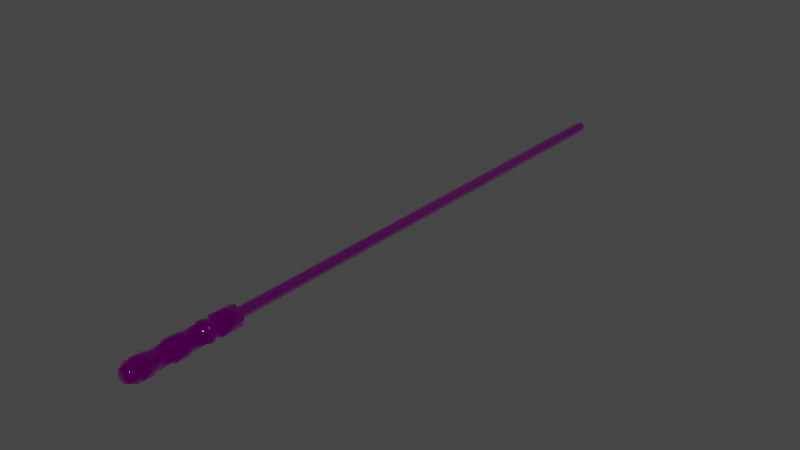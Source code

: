 # Source: RedLightsaber_pieces.blend  (saved by Blender 3.6.11; exported with 4.5.12 LTS)
import bpy
from mathutils import Matrix  # noqa: F401  (used for matrix-valued properties, if any)

bpy.ops.wm.read_factory_settings(use_empty=True)
scene = bpy.context.scene
scene.name = 'Scene'

# ---- collections
col_collection = bpy.data.collections.new('Collection'); scene.collection.children.link(col_collection)

# ---- images (referenced by path relative to the original .blend; pixels are not part of the script)
import os
ASSET_DIR = os.environ.get("B2B_ASSET_DIR", "")  # directory of the original .blend (textures are referenced by path, not embedded)
HERE = os.path.dirname(os.path.abspath(__file__))  # packed textures are extracted next to this script under _unpacked/

def load_image(name, relpath, width, height, colorspace="sRGB"):
    """Load a texture the original file referenced (path relative to the .blend, or extracted next to this script)."""
    p = next((c for c in (os.path.join(HERE, relpath), os.path.join(ASSET_DIR, relpath)) if relpath and os.path.exists(c)), "")
    if p:
        img = bpy.data.images.load(p, check_existing=True)
        img.name = name
    else:  # same state as the original file: an image datablock whose file is absent (Cycles renders it pink)
        img = bpy.data.images.new(name, width, height)
        img.source = "FILE"
        img.filepath = "//" + (relpath or name)
    img.colorspace_settings.name = colorspace
    return img
img_bm_png = load_image('BM.png', 'BM.png', 1024, 1024, 'sRGB')
img_pm_png = load_image('PM.png', 'PM.png', 1024, 1024, 'Non-Color')
img_nm_png = load_image('NM.png', 'NM.png', 1024, 1024, 'Non-Color')

# ---- materials (node trees are filled in below, after node groups)
mat_combo = bpy.data.materials.new('Combo')

# ---- material node trees
mat_combo.use_nodes = True; mat_combo.node_tree.nodes.clear()
_N = mat_combo.node_tree.nodes; _L = mat_combo.node_tree.links
n0 = _N.new('ShaderNodeBsdfPrincipled'); n0.name = 'Principled BSDF'; n0.location = (421, 330)
n0.distribution = 'GGX'
n0.subsurface_method = 'RANDOM_WALK_SKIN'
n0.inputs[3].default_value = 1.45
n0.inputs[27].default_value = (0.0, 0.0, 0.0, 1.0)
n0.inputs[28].default_value = 1.0
n1 = _N.new('ShaderNodeTexImage'); n1.name = 'Image Texture'; n1.location = (-614, 310)
n1.image = img_bm_png
n2 = _N.new('ShaderNodeOutputMaterial'); n2.name = 'Material Output'; n2.location = (954, -333)
n3 = _N.new('ShaderNodeDisplacement'); n3.name = 'Displacement'; n3.location = (690, -379)
n3.inputs[1].default_value = 1.49
n3.inputs[2].default_value = 0.002
n4 = _N.new('ShaderNodeCombineColor'); n4.name = 'Combine Color'; n4.location = (485, -414)
n5 = _N.new('ShaderNodeTexImage'); n5.name = 'Image Texture.002'; n5.location = (-613, 26)
n5.image = img_pm_png
n6 = _N.new('ShaderNodeSeparateColor'); n6.name = 'Separate Color'; n6.location = (-324, 127)
n7 = _N.new('ShaderNodeSeparateColor'); n7.name = 'Separate Color.001'; n7.location = (258, -369)
n8 = _N.new('ShaderNodeAmbientOcclusion'); n8.name = 'Ambient Occlusion'; n8.location = (-101, 19)
n9 = _N.new('ShaderNodeTexImage'); n9.name = 'Image Texture.001'; n9.location = (-66, -415)
n9.image = img_nm_png
_L.new(n0.outputs[0], n2.inputs[0])
_L.new(n3.outputs[0], n2.inputs[2])
_L.new(n5.outputs[0], n6.inputs[0])
_L.new(n6.outputs[0], n0.inputs[1])
_L.new(n6.outputs[1], n0.inputs[2])
_L.new(n6.outputs[2], n8.inputs[0])
_L.new(n1.outputs[0], n0.inputs[0])
_L.new(n9.outputs[0], n7.inputs[0])
_L.new(n7.outputs[1], n4.inputs[1])
_L.new(n7.outputs[2], n4.inputs[2])
_L.new(n9.outputs[1], n4.inputs[0])
_L.new(n4.outputs[0], n3.inputs[0])
n2.is_active_output = True

# ---- world
world_world = bpy.data.worlds.new('World'); scene.world = world_world
world_world.use_nodes = True; world_world.node_tree.nodes.clear()
_N = world_world.node_tree.nodes; _L = world_world.node_tree.links
n0 = _N.new('ShaderNodeOutputWorld'); n0.name = 'World Output'; n0.location = (300, 300)
n1 = _N.new('ShaderNodeBackground'); n1.name = 'Background'; n1.location = (10, 300)
n1.inputs[0].default_value = (0.05088, 0.05088, 0.05088, 1.0)
_L.new(n1.outputs[0], n0.inputs[0])
n0.is_active_output = True
world_world.color = (0.05088, 0.05088, 0.05088)
world_world.use_sun_shadow = False
world_world.sun_shadow_jitter_overblur = 0.0

# ---- meshes
me_wpn_hum_dagger_a_0_mesh_001 = bpy.data.meshes.new('WPN_HUM_Dagger_A_0_Mesh.001')
me_wpn_hum_dagger_a_0_mesh_001.from_pydata([(0.01414, 0.03247, 0.144), (0.0, 0.03832, 0.144), (0.02, 0.01832, 0.144), (0.01414, 0.004182, 0.144), (0.0, -0.001676, 0.144), (-0.01414, 0.004182, 0.144), (-0.02, 0.01832, 0.144), (-0.01414, 0.03247, 0.144), (0.008798, 0.02712, 0.1591), (-4.399e-11, 0.03077, 0.1591), (0.01244, 0.01832, 0.1591), (0.008798, 0.009526, 0.1591), (-4.399e-11, 0.005882, 0.1591), (-0.008798, 0.009526, 0.1591), (-0.01244, 0.01832, 0.1591), (-0.008798, 0.02712, 0.1591), (0.01168, 0.03, 0.1403), (-1.013e-11, 0.03484, 0.1403), (0.01652, 0.01832, 0.1403), (0.01168, 0.006643, 0.1403), (-1.013e-11, 0.001805, 0.1403), (-0.01168, 0.006643, 0.1403), (-0.01652, 0.01832, 0.1403), (-0.01168, 0.03, 0.1403), (0.01168, 0.03, 0.1428), (-1.013e-11, 0.03484, 0.1428), (0.01652, 0.01832, 0.1428), (0.01168, 0.006643, 0.1428), (-1.013e-11, 0.001805, 0.1428), (-0.01168, 0.006643, 0.1428), (-0.01652, 0.01832, 0.1428), (-0.01168, 0.03, 0.1428), (0.01226, 0.03058, 0.04732), (0.01226, 0.03058, 0.01301), (0.01733, 0.01832, 0.04732), (0.01733, 0.01832, 0.01301), (0.01226, 0.006068, 0.04732), (0.01226, 0.006068, 0.01301), (-1.553e-11, 0.0009915, 0.04732), (-1.553e-11, 0.0009915, 0.01301), (-0.01226, 0.006068, 0.04732), (-0.01226, 0.006068, 0.01301), (-0.01733, 0.01832, 0.04732), (-0.01733, 0.01832, 0.01301), (-0.01226, 0.03058, 0.04732), (-0.01226, 0.03058, 0.01301), (-1.553e-11, 0.03566, 0.01301), (-1.553e-11, 0.03566, 0.04732), (-8.638e-12, 0.03536, 0.08163), (-8.638e-12, 0.03536, 0.1159), (-0.01204, 0.03037, 0.1159), (-0.01703, 0.01832, 0.1159), (-0.01204, 0.00628, 0.1159), (-8.638e-12, 0.001292, 0.1159), (0.01204, 0.00628, 0.1159), (0.01703, 0.01832, 0.1159), (0.01204, 0.03037, 0.1159), (0.01204, 0.03037, 0.08163), (0.01703, 0.01832, 0.08163), (0.01204, 0.00628, 0.08163), (-8.638e-12, 0.001292, 0.08163), (-0.01204, 0.00628, 0.08163), (-0.01703, 0.01832, 0.08163), (-0.01204, 0.03037, 0.08163), (-0.01203, 0.007493, 0.1403), (-4.399e-11, 0.01832, 0.1591), (0.0, 0.03832, -0.01032), (0.01414, 0.03247, -0.01032), (0.02, 0.01832, -0.01032), (0.01414, 0.004182, -0.01032), (0.0, -0.001676, -0.01032), (-0.01414, 0.004182, -0.01032), (-0.02, 0.01832, -0.01032), (-0.01414, 0.03247, -0.01032), (0.0, 0.03832, -0.05172), (0.01414, 0.03247, -0.05172), (0.02, 0.01832, -0.05172), (0.01414, 0.004182, -0.05172), (0.0, -0.001676, -0.05172), (-0.01414, 0.004182, -0.05172), (-0.02, 0.01832, -0.05172), (-0.01414, 0.03247, -0.05172), (-2.027e-11, 0.03136, -0.005974), (0.01303, 0.01832, -0.005974), (-0.009216, 0.009107, -0.005974), (-0.009216, 0.02754, -0.005974), (-3.049e-12, 0.01832, -0.03946), (0.01191, 0.03024, -0.03946), (0.01685, 0.01832, -0.03946), (0.01191, 0.006409, -0.03946), (1.834e-11, 0.001474, -0.03946), (-0.01191, 0.006409, -0.03946), (-0.01685, 0.01832, -0.03946), (1.834e-11, 0.03517, -0.03946), (-0.01191, 0.03024, -0.03946), (-0.01191, 0.03024, -0.05172), (-0.01685, 0.01832, -0.05172), (-0.01191, 0.006409, -0.05172), (1.834e-11, 0.001474, -0.05172), (0.01191, 0.006409, -0.05172), (0.01685, 0.01832, -0.05172), (0.01191, 0.03024, -0.05172), (1.834e-11, 0.03517, -0.05172), (-2.027e-11, 0.03136, 0.000266), (0.009216, 0.02754, 0.000266), (0.01303, 0.01832, 0.000266), (0.009216, 0.009107, 0.000266), (-2.027e-11, 0.00529, 0.000266), (-0.009216, 0.009107, 0.000266), (-0.01303, 0.01832, 0.000266), (-0.009216, 0.02754, 0.000266), (0.009216, 0.02754, -0.005974), (0.009216, 0.009107, -0.005974), (-2.027e-11, 0.00529, -0.005974), (-0.01303, 0.01832, -0.005974)], [], [(3, 2, 11), (3, 4, 27), (2, 3, 26), (0, 2, 24), (8, 9, 65), (0, 1, 8), (1, 7, 9), (6, 5, 14), (4, 3, 12), (2, 0, 10), (7, 6, 15), (5, 4, 13), (21, 20, 29), (17, 23, 25), (16, 17, 24), (19, 18, 27), (22, 64, 30), (20, 19, 28), (23, 22, 31), (18, 16, 26), (4, 5, 28), (5, 6, 29), (6, 7, 30), (7, 1, 31), (1, 0, 25), (46, 47, 32), (33, 34, 35), (35, 36, 37), (37, 38, 39), (39, 40, 41), (41, 42, 43), (43, 44, 45), (45, 47, 46), (63, 49, 48), (62, 50, 63), (61, 51, 62), (60, 53, 52), (59, 53, 60), (58, 54, 59), (57, 56, 55), (48, 56, 57), (44, 43, 42), (38, 37, 36), (32, 33, 46), (47, 45, 44), (40, 39, 38), (34, 33, 32), (42, 41, 40), (36, 35, 34), (49, 63, 50), (56, 48, 49), (53, 59, 54), (50, 62, 51), (54, 58, 55), (51, 61, 52), (55, 58, 57), (52, 61, 60), (9, 7, 15), (15, 6, 14), (29, 20, 28), (24, 17, 25), (30, 64, 21, 29), (31, 22, 30), (28, 5, 29), (30, 7, 31), (25, 0, 24), (24, 2, 26), (8, 1, 9), (14, 5, 13), (10, 0, 8), (25, 23, 31), (28, 19, 27), (29, 6, 30), (31, 1, 25), (11, 2, 10), (26, 16, 24), (26, 3, 27), (13, 4, 12), (27, 4, 28), (12, 3, 11), (27, 18, 26), (65, 9, 15), (15, 14, 65), (14, 13, 65), (13, 12, 65), (12, 11, 65), (11, 10, 65), (10, 8, 65), (73, 72, 85), (67, 68, 75), (72, 71, 114), (71, 70, 84), (70, 69, 113), (80, 81, 96), (72, 73, 80), (70, 71, 78), (68, 69, 76), (66, 67, 74), (73, 66, 81), (71, 72, 79), (69, 70, 77), (66, 73, 82), (67, 66, 111), (68, 67, 83), (69, 68, 112), (93, 87, 86), (88, 89, 86), (90, 91, 86), (92, 94, 86), (87, 88, 86), (89, 90, 86), (91, 92, 86), (95, 102, 94), (97, 96, 91), (99, 98, 89), (101, 100, 87), (96, 95, 92), (98, 97, 90), (100, 99, 88), (94, 93, 86), (75, 76, 101), (77, 78, 99), (79, 80, 97), (81, 74, 95), (74, 75, 102), (76, 77, 100), (78, 79, 98), (102, 101, 93), (106, 107, 112), (109, 110, 114), (104, 105, 111), (107, 108, 113), (110, 103, 85), (103, 104, 82), (105, 106, 83), (108, 109, 84), (91, 96, 92), (87, 100, 88), (90, 97, 91), (99, 78, 98), (95, 74, 102), (96, 81, 95), (93, 101, 87), (100, 77, 99), (94, 102, 93), (89, 98, 90), (92, 95, 94), (88, 99, 89), (101, 76, 100), (97, 80, 96), (102, 75, 101), (98, 79, 97), (75, 68, 76), (76, 69, 77), (77, 70, 78), (74, 67, 75), (80, 73, 81), (81, 66, 74), (78, 71, 79), (79, 72, 80), (82, 73, 85), (111, 66, 82), (114, 71, 84), (83, 67, 111), (84, 70, 113), (85, 72, 114), (112, 68, 83), (113, 69, 112), (114, 110, 85), (113, 108, 84), (82, 104, 111), (84, 109, 114), (112, 107, 113), (111, 105, 83), (85, 103, 82), (83, 106, 112)])
me_wpn_hum_dagger_a_0_mesh_001.polygons.foreach_set('use_smooth', [True] * 176)
_k = {(0, 1): 1.0, (0, 2): 1.0, (2, 3): 1.0, (3, 4): 1.0, (4, 5): 1.0, (5, 6): 1.0, (6, 7): 1.0, (1, 7): 1.0, (16, 17): 1.0, (16, 18): 1.0, (18, 19): 1.0, (19, 20): 1.0, (20, 21): 1.0, (22, 23): 1.0, (17, 23): 1.0, (24, 25): 1.0, (24, 26): 1.0, (26, 27): 1.0, (27, 28): 1.0, (28, 29): 1.0, (29, 30): 1.0, (30, 31): 1.0, (25, 31): 1.0, (45, 46): 1.0, (43, 45): 1.0, (41, 43): 1.0, (39, 41): 1.0, (37, 39): 1.0, (35, 37): 1.0, (33, 35): 1.0, (33, 46): 1.0, (32, 47): 1.0, (32, 34): 1.0, (34, 36): 1.0, (36, 38): 1.0, (38, 40): 1.0, (40, 42): 1.0, (42, 44): 1.0, (44, 47): 1.0, (49, 50): 1.0, (50, 51): 1.0, (51, 52): 1.0, (52, 53): 1.0, (53, 54): 1.0, (54, 55): 1.0, (55, 56): 1.0, (49, 56): 1.0, (48, 57): 1.0, (57, 58): 1.0, (58, 59): 1.0, (59, 60): 1.0, (60, 61): 1.0, (61, 62): 1.0, (62, 63): 1.0, (48, 63): 1.0, (22, 64): 1.0, (66, 67): 1.0, (67, 68): 1.0, (68, 69): 1.0, (69, 70): 1.0, (70, 71): 1.0, (71, 72): 1.0, (72, 73): 1.0, (66, 73): 1.0, (74, 75): 1.0, (75, 76): 1.0, (76, 77): 1.0, (77, 78): 1.0, (78, 79): 1.0, (79, 80): 1.0, (80, 81): 1.0, (74, 81): 1.0, (82, 85): 1.0, (87, 93): 1.0, (87, 88): 1.0, (88, 89): 1.0, (89, 90): 1.0, (90, 91): 1.0, (91, 92): 1.0, (92, 94): 1.0, (93, 94): 1.0, (95, 102): 1.0, (95, 96): 1.0, (96, 97): 1.0, (97, 98): 1.0, (98, 99): 1.0, (99, 100): 1.0, (100, 101): 1.0, (101, 102): 1.0, (103, 104): 1.0, (104, 105): 1.0, (105, 106): 1.0, (106, 107): 1.0, (107, 108): 1.0, (108, 109): 1.0, (109, 110): 1.0, (103, 110): 1.0, (112, 113): 1.0, (82, 111): 1.0, (83, 111): 1.0, (83, 112): 1.0, (84, 113): 1.0, (84, 114): 1.0, (85, 114): 1.0}
me_wpn_hum_dagger_a_0_mesh_001.attributes.new('crease_edge', 'FLOAT', 'EDGE').data.foreach_set('value', [_k.get((min(e.vertices), max(e.vertices)), 0.0) for e in me_wpn_hum_dagger_a_0_mesh_001.edges])
_uv = me_wpn_hum_dagger_a_0_mesh_001.uv_layers.new(name='WPN_HUM_Dagger_A_0_Mesh-uvs0')
_uv.uv.foreach_set('vector', [0.3247, 0.9009, 0.3248, 0.8521, 0.3928, 0.9139, 0.4974, 0.506, 0.4974, 0.437, 0.5119, 0.5, 0.5462, 0.5548, 0.4974, 0.506, 0.5522, 0.5403, 0.6152, 0.5548, 0.5462, 0.5548, 0.6092, 0.5403, 0.766, 0.8944, 0.766, 0.9373, 0.7142, 0.9159, 0.8663, 0.8759, 0.8664, 0.8271, 0.9344, 0.8889, 0.8663, 0.8271, 0.8663, 0.7581, 0.9344, 0.8141, 0.8663, 0.5178, 0.8663, 0.4488, 0.9344, 0.5048, 0.3247, 0.9699, 0.3247, 0.9009, 0.3928, 0.9569, 0.8663, 0.9448, 0.8663, 0.8759, 0.9344, 0.9318, 0.8663, 0.7581, 0.8664, 0.7094, 0.9344, 0.7712, 0.8663, 0.4488, 0.8664, 0.4001, 0.9344, 0.4619, 0.3309, 0.7616, 0.3311, 0.7213, 0.3423, 0.7616, 0.6412, 0.8185, 0.6412, 0.7616, 0.6526, 0.8185, 0.2174, 0.835, 0.2176, 0.7947, 0.2288, 0.835, 0.2174, 0.7377, 0.2176, 0.6974, 0.2288, 0.7377, 0.3309, 0.8185, 0.3309, 0.7657, 0.3423, 0.8185, 0.2174, 0.7947, 0.2174, 0.7377, 0.2288, 0.7947, 0.6412, 0.7616, 0.6414, 0.7213, 0.6526, 0.7616, 0.2174, 0.8919, 0.2174, 0.835, 0.2288, 0.8919, 0.4974, 0.437, 0.5462, 0.3883, 0.5119, 0.443, 0.5462, 0.3883, 0.6152, 0.3883, 0.5522, 0.4027, 0.6152, 0.3883, 0.664, 0.437, 0.6092, 0.4027, 0.664, 0.437, 0.664, 0.506, 0.6495, 0.443, 0.664, 0.506, 0.6152, 0.5548, 0.6495, 0.5, 0.664, 0.5546, 0.664, 0.4001, 0.7062, 0.4002, 0.7062, 0.5548, 0.766, 0.4002, 0.766, 0.5548, 0.2289, 0.852, 0.2712, 0.6976, 0.2712, 0.8521, 0.2712, 0.8521, 0.3309, 0.6976, 0.3309, 0.8521, 0.7329, 0.3562, 0.7752, 0.2017, 0.7752, 0.3563, 0.7752, 0.3563, 0.835, 0.2017, 0.835, 0.3563, 0.664, 0.8639, 0.7062, 0.7095, 0.7062, 0.8641, 0.7062, 0.8641, 0.766, 0.7095, 0.766, 0.8641, 0.539, 0.876, 0.5977, 0.7214, 0.5977, 0.876, 0.4974, 0.8759, 0.539, 0.7214, 0.539, 0.876, 0.4387, 0.876, 0.4974, 0.7214, 0.4974, 0.876, 0.3972, 0.8759, 0.3972, 0.7213, 0.4387, 0.7214, 0.8075, 0.8641, 0.8663, 0.7095, 0.8663, 0.8641, 0.766, 0.8639, 0.8075, 0.7095, 0.8075, 0.8641, 0.8075, 0.5548, 0.8075, 0.4002, 0.8663, 0.4002, 0.766, 0.5546, 0.8075, 0.4002, 0.8075, 0.5548, 0.7062, 0.7095, 0.664, 0.8639, 0.664, 0.7094, 0.3309, 0.6976, 0.2712, 0.8521, 0.2712, 0.6976, 0.7062, 0.4002, 0.7062, 0.5548, 0.664, 0.5546, 0.766, 0.7095, 0.7062, 0.8641, 0.7062, 0.7095, 0.7752, 0.2017, 0.7329, 0.3562, 0.7329, 0.2016, 0.766, 0.4002, 0.7062, 0.5548, 0.7062, 0.4002, 0.835, 0.2017, 0.7752, 0.3563, 0.7752, 0.2017, 0.2712, 0.6976, 0.2289, 0.852, 0.2289, 0.6974, 0.5977, 0.7214, 0.539, 0.876, 0.539, 0.7214, 0.8075, 0.4002, 0.766, 0.5546, 0.766, 0.4001, 0.8663, 0.7095, 0.8075, 0.8641, 0.8075, 0.7095, 0.539, 0.7214, 0.4974, 0.8759, 0.4974, 0.7213, 0.8075, 0.7095, 0.766, 0.8639, 0.766, 0.7094, 0.4974, 0.7214, 0.4387, 0.876, 0.4387, 0.7214, 0.8663, 0.4002, 0.8663, 0.5548, 0.8075, 0.5548, 0.4387, 0.7214, 0.4387, 0.876, 0.3972, 0.8759, 0.9344, 0.8141, 0.8663, 0.7581, 0.9344, 0.7712, 0.9344, 0.7712, 0.8664, 0.7094, 0.9345, 0.7408, 0.3423, 0.7616, 0.3311, 0.7213, 0.3424, 0.7213, 0.2288, 0.835, 0.2176, 0.7947, 0.2289, 0.7947, 0.3423, 0.8185, 0.3309, 0.7657, 0.3309, 0.7616, 0.3423, 0.7616, 0.6526, 0.7616, 0.6414, 0.7213, 0.6527, 0.7213, 0.5119, 0.443, 0.5462, 0.3883, 0.5522, 0.4027, 0.6092, 0.4027, 0.664, 0.437, 0.6495, 0.443, 0.6495, 0.5, 0.6152, 0.5548, 0.6092, 0.5403, 0.6092, 0.5403, 0.5462, 0.5548, 0.5522, 0.5403, 0.9344, 0.8889, 0.8664, 0.8271, 0.9345, 0.8586, 0.9344, 0.5048, 0.8663, 0.4488, 0.9344, 0.4619, 0.9344, 0.9318, 0.8663, 0.8759, 0.9344, 0.8889, 0.6526, 0.8185, 0.6412, 0.7616, 0.6526, 0.7616, 0.2288, 0.7947, 0.2174, 0.7377, 0.2288, 0.7377, 0.5522, 0.4027, 0.6152, 0.3883, 0.6092, 0.4027, 0.6495, 0.443, 0.664, 0.506, 0.6495, 0.5, 0.3928, 0.9139, 0.3248, 0.8521, 0.3929, 0.8836, 0.2288, 0.8919, 0.2174, 0.835, 0.2288, 0.835, 0.5522, 0.5403, 0.4974, 0.506, 0.5119, 0.5, 0.9344, 0.4619, 0.8664, 0.4001, 0.9345, 0.4315, 0.5119, 0.5, 0.4974, 0.437, 0.5119, 0.443, 0.3928, 0.9569, 0.3247, 0.9009, 0.3928, 0.9139, 0.2288, 0.7377, 0.2176, 0.6974, 0.2289, 0.6974, 0.7142, 0.9159, 0.766, 0.9373, 0.7357, 0.9677, 0.7357, 0.9677, 0.6927, 0.9677, 0.7142, 0.9159, 0.6927, 0.9677, 0.6624, 0.9373, 0.7142, 0.9159, 0.6624, 0.9373, 0.6624, 0.8944, 0.7142, 0.9159, 0.6624, 0.8944, 0.6927, 0.8641, 0.7142, 0.9159, 0.6927, 0.8641, 0.7357, 0.8641, 0.7142, 0.9159, 0.7357, 0.8641, 0.766, 0.8944, 0.7142, 0.9159, 0.5664, 0.3681, 0.4974, 0.3681, 0.5544, 0.3391, 0.3797, 0.01505, 0.4487, 0.01505, 0.3797, 0.2016, 0.4974, 0.3681, 0.4487, 0.3193, 0.5095, 0.3391, 0.4487, 0.3193, 0.4487, 0.2503, 0.4777, 0.3073, 0.4487, 0.2503, 0.4974, 0.2016, 0.4777, 0.2624, 0.5664, 0.03507, 0.6152, 0.08384, 0.561, 0.04818, 0.3309, 0.2016, 0.3797, 0.2017, 0.3309, 0.3881, 0.2132, 0.2016, 0.262, 0.2017, 0.2132, 0.3881, 0.2132, 0.0149, 0.262, 0.01505, 0.2132, 0.2014, 0.3309, 0.0149, 0.3797, 0.01505, 0.3309, 0.2014, 0.3797, 0.2017, 0.4487, 0.2017, 0.3797, 0.3883, 0.262, 0.2017, 0.3309, 0.2017, 0.262, 0.3883, 0.262, 0.01505, 0.3309, 0.01505, 0.262, 0.2016, 0.6152, 0.3193, 0.5664, 0.3681, 0.5862, 0.3073, 0.6152, 0.2503, 0.6152, 0.3193, 0.5862, 0.2624, 0.5664, 0.2016, 0.6152, 0.2503, 0.5544, 0.2306, 0.4974, 0.2016, 0.5664, 0.2016, 0.5095, 0.2306, 0.8809, 0.1754, 0.8228, 0.1754, 0.8518, 0.1052, 0.7817, 0.1343, 0.7817, 0.07616, 0.8518, 0.1052, 0.8228, 0.03507, 0.8809, 0.03507, 0.8518, 0.1052, 0.922, 0.07616, 0.922, 0.1343, 0.8518, 0.1052, 0.8228, 0.1754, 0.7817, 0.1343, 0.8518, 0.1052, 0.7817, 0.07616, 0.8228, 0.03507, 0.8518, 0.1052, 0.8809, 0.03507, 0.922, 0.07616, 0.8518, 0.1052, 0.3973, 0.9341, 0.3973, 0.876, 0.4526, 0.9341, 0.4976, 0.9341, 0.4976, 0.876, 0.5528, 0.9341, 0.9221, 0.09318, 0.9221, 0.03507, 0.9774, 0.09318, 0.9211, 0.6129, 0.9211, 0.5548, 0.9764, 0.6129, 0.3972, 0.9752, 0.3973, 0.9341, 0.4524, 0.9752, 0.4974, 0.9752, 0.4976, 0.9341, 0.5527, 0.9752, 0.922, 0.1343, 0.9221, 0.09318, 0.9772, 0.1343, 0.922, 0.1343, 0.8809, 0.1754, 0.8518, 0.1052, 0.5664, 0.2016, 0.4974, 0.2016, 0.561, 0.1885, 0.4487, 0.1528, 0.4487, 0.08384, 0.4618, 0.1474, 0.4974, 0.03507, 0.5664, 0.03507, 0.5029, 0.04818, 0.6152, 0.08384, 0.6152, 0.1528, 0.6021, 0.08927, 0.6152, 0.1528, 0.5664, 0.2016, 0.6021, 0.1474, 0.4974, 0.2016, 0.4487, 0.1528, 0.5029, 0.1885, 0.4487, 0.08384, 0.4974, 0.03507, 0.4618, 0.08927, 0.921, 0.654, 0.9211, 0.6129, 0.9763, 0.654, 0.8631, 0.3511, 0.8631, 0.3961, 0.835, 0.3511, 0.4808, 0.876, 0.4807, 0.9078, 0.4527, 0.876, 0.5976, 0.9078, 0.5976, 0.9527, 0.5695, 0.9078, 0.8914, 0.3193, 0.8913, 0.3511, 0.8633, 0.3193, 0.4807, 0.9078, 0.4807, 0.9527, 0.4526, 0.9078, 0.5977, 0.876, 0.5976, 0.9078, 0.5696, 0.876, 0.8632, 0.3193, 0.8631, 0.3511, 0.8351, 0.3193, 0.8913, 0.3511, 0.8913, 0.3961, 0.8632, 0.3511, 0.5528, 0.9341, 0.4976, 0.876, 0.5528, 0.876, 0.9764, 0.6129, 0.9211, 0.5548, 0.9764, 0.5548, 0.5527, 0.9752, 0.4976, 0.9341, 0.5528, 0.9341, 0.4618, 0.1474, 0.4487, 0.08384, 0.4618, 0.08927, 0.6021, 0.08927, 0.6152, 0.1528, 0.6021, 0.1474, 0.561, 0.04818, 0.6152, 0.08384, 0.6021, 0.08927, 0.9763, 0.654, 0.9211, 0.6129, 0.9764, 0.6129, 0.5029, 0.1885, 0.4487, 0.1528, 0.4618, 0.1474, 0.4526, 0.9341, 0.3973, 0.876, 0.4526, 0.876, 0.9774, 0.09318, 0.9221, 0.03507, 0.9774, 0.03507, 0.4524, 0.9752, 0.3973, 0.9341, 0.4526, 0.9341, 0.9772, 0.1343, 0.9221, 0.09318, 0.9774, 0.09318, 0.561, 0.1885, 0.4974, 0.2016, 0.5029, 0.1885, 0.5029, 0.04818, 0.5664, 0.03507, 0.561, 0.04818, 0.6021, 0.1474, 0.5664, 0.2016, 0.561, 0.1885, 0.4618, 0.08927, 0.4974, 0.03507, 0.5029, 0.04818, 0.3797, 0.2016, 0.4487, 0.01505, 0.4487, 0.2016, 0.2132, 0.2014, 0.262, 0.01505, 0.262, 0.2016, 0.262, 0.2016, 0.3309, 0.01505, 0.3309, 0.2016, 0.3309, 0.2014, 0.3797, 0.01505, 0.3797, 0.2016, 0.3309, 0.3881, 0.3797, 0.2017, 0.3797, 0.3883, 0.3797, 0.3883, 0.4487, 0.2017, 0.4487, 0.3883, 0.2132, 0.3881, 0.262, 0.2017, 0.262, 0.3883, 0.262, 0.3883, 0.3309, 0.2017, 0.3309, 0.3883, 0.5862, 0.3073, 0.5664, 0.3681, 0.5544, 0.3391, 0.5862, 0.2624, 0.6152, 0.3193, 0.5862, 0.3073, 0.5095, 0.3391, 0.4487, 0.3193, 0.4777, 0.3073, 0.5544, 0.2306, 0.6152, 0.2503, 0.5862, 0.2624, 0.4777, 0.3073, 0.4487, 0.2503, 0.4777, 0.2624, 0.5544, 0.3391, 0.4974, 0.3681, 0.5095, 0.3391, 0.5095, 0.2306, 0.5664, 0.2016, 0.5544, 0.2306, 0.4777, 0.2624, 0.4974, 0.2016, 0.5095, 0.2306, 0.4527, 0.876, 0.4807, 0.9078, 0.4526, 0.9078, 0.8633, 0.3193, 0.8913, 0.3511, 0.8632, 0.3511, 0.5696, 0.876, 0.5976, 0.9078, 0.5695, 0.9078, 0.8632, 0.3511, 0.8913, 0.3961, 0.8632, 0.3961, 0.835, 0.3511, 0.8631, 0.3961, 0.835, 0.3961, 0.5695, 0.9078, 0.5976, 0.9527, 0.5695, 0.9527, 0.4526, 0.9078, 0.4807, 0.9527, 0.4526, 0.9527, 0.8351, 0.3193, 0.8631, 0.3511, 0.835, 0.3511])
me_wpn_hum_dagger_a_0_mesh_001.materials.append(mat_combo)
me_wpn_hum_dagger_a_0_mesh_001.update()
me_wpn_hum_dagger_a_0_mesh_001.normals_split_custom_set([tuple(v) for v in zip(*[iter([0.6685, -0.6685, -0.326, 0.9454, 1.702e-06, -0.326, 0.4298, -0.4298, 0.7941, 0.6685, -0.6685, -0.326, 1.215e-06, -0.9454, -0.326, 0.532, -0.532, -0.6588, 0.9454, 1.702e-06, -0.326, 0.6685, -0.6685, -0.326, 0.7523, 4.641e-07, -0.6588, 0.6685, 0.6685, -0.326, 0.9454, 1.702e-06, -0.326, 0.532, 0.532, -0.6588, 0.4298, 0.4298, 0.7941, -5.595e-06, 0.6078, 0.7941, 1.089e-07, 0.0, 1.0, 0.6685, 0.6685, -0.326, -1.079e-06, 0.9454, -0.326, 0.4298, 0.4298, 0.7941, -1.079e-06, 0.9454, -0.326, -0.6685, 0.6685, -0.326, -5.595e-06, 0.6078, 0.7941, -0.9454, -1.655e-06, -0.326, -0.6685, -0.6685, -0.326, -0.6078, -5.688e-06, 0.7941, 1.215e-06, -0.9454, -0.326, 0.6685, -0.6685, -0.326, 6.11e-06, -0.6078, 0.7941, 0.9454, 1.702e-06, -0.326, 0.6685, 0.6685, -0.326, 0.6078, 5.577e-06, 0.7941, -0.6685, 0.6685, -0.326, -0.9454, -1.655e-06, -0.326, -0.4298, 0.4298, 0.7941, -0.6685, -0.6685, -0.326, 1.215e-06, -0.9454, -0.326, -0.4298, -0.4298, 0.7941, -0.6308, -0.6308, 0.4519, -1.781e-05, -0.8885, 0.4589, -0.532, -0.532, -0.6588, 1.781e-05, 0.8885, 0.4589, -0.6283, 0.6282, 0.4589, 5.829e-07, 0.7523, -0.6588, 0.6283, 0.6283, 0.4589, 1.781e-05, 0.8885, 0.4589, 0.532, 0.532, -0.6588, 0.6283, -0.6283, 0.4589, 0.8885, -1.765e-05, 0.4589, 0.532, -0.532, -0.6588, -0.8885, 1.724e-05, 0.4589, -0.8503, -0.3522, 0.3911, -0.7523, -3.67e-07, -0.6588, -1.781e-05, -0.8885, 0.4589, 0.6283, -0.6283, 0.4589, -5.613e-07, -0.7523, -0.6588, -0.6283, 0.6282, 0.4589, -0.8885, 1.724e-05, 0.4589, -0.532, 0.532, -0.6588, 0.8885, -1.765e-05, 0.4589, 0.6283, 0.6283, 0.4589, 0.7523, 4.641e-07, -0.6588, 1.215e-06, -0.9454, -0.326, -0.6685, -0.6685, -0.326, -5.613e-07, -0.7523, -0.6588, -0.6685, -0.6685, -0.326, -0.9454, -1.655e-06, -0.326, -0.532, -0.532, -0.6588, -0.9454, -1.655e-06, -0.326, -0.6685, 0.6685, -0.326, -0.7523, -3.67e-07, -0.6588, -0.6685, 0.6685, -0.326, -1.079e-06, 0.9454, -0.326, -0.532, 0.532, -0.6588, -1.079e-06, 0.9454, -0.326, 0.6685, 0.6685, -0.326, 5.829e-07, 0.7523, -0.6588, 3.145e-05, 0.607, 0.7947, -8.141e-05, 0.9249, -0.3802, 0.654, 0.6541, -0.3802, 0.4292, 0.4292, 0.7947, 0.9249, -6.438e-05, -0.3802, 0.607, -3.171e-05, 0.7947, 0.607, -3.171e-05, 0.7947, 0.654, -0.654, -0.3802, 0.4292, -0.4292, 0.7947, 0.4292, -0.4292, 0.7947, 8.397e-06, -0.9249, -0.3802, -3.164e-05, -0.607, 0.7947, -3.164e-05, -0.607, 0.7947, -0.6541, -0.654, -0.3802, -0.4292, -0.4292, 0.7947, -0.4292, -0.4292, 0.7947, -0.9249, 6.446e-05, -0.3802, -0.607, 3.17e-05, 0.7947, -0.607, 3.17e-05, 0.7947, -0.654, 0.654, -0.3802, -0.4292, 0.4292, 0.7947, -0.4292, 0.4292, 0.7947, -8.141e-05, 0.9249, -0.3802, 3.145e-05, 0.607, 0.7947, -0.6453, 0.6453, 0.4089, -3.158e-05, 0.6072, -0.7946, 9.793e-06, 0.9126, 0.4089, -0.9126, -2.938e-05, 0.4089, -0.4294, 0.4293, -0.7946, -0.6453, 0.6453, 0.4089, -0.6453, -0.6453, 0.4089, -0.6072, -3.161e-05, -0.7946, -0.9126, -2.938e-05, 0.4089, -9.808e-06, -0.9126, 0.4089, 3.159e-05, -0.6072, -0.7946, -0.4293, -0.4294, -0.7946, 0.6452, -0.6453, 0.4089, 3.159e-05, -0.6072, -0.7946, -9.808e-06, -0.9126, 0.4089, 0.9126, -9.8e-06, 0.4089, 0.4294, -0.4293, -0.7946, 0.6452, -0.6453, 0.4089, 0.6453, 0.6453, 0.4089, 0.4294, 0.4293, -0.7946, 0.6072, 3.162e-05, -0.7946, 9.793e-06, 0.9126, 0.4089, 0.4294, 0.4293, -0.7946, 0.6453, 0.6453, 0.4089, -0.654, 0.654, -0.3802, -0.607, 3.17e-05, 0.7947, -0.9249, 6.446e-05, -0.3802, 8.397e-06, -0.9249, -0.3802, 0.4292, -0.4292, 0.7947, 0.654, -0.654, -0.3802, 0.654, 0.6541, -0.3802, 0.4292, 0.4292, 0.7947, 3.145e-05, 0.607, 0.7947, -8.141e-05, 0.9249, -0.3802, -0.4292, 0.4292, 0.7947, -0.654, 0.654, -0.3802, -0.6541, -0.654, -0.3802, -3.164e-05, -0.607, 0.7947, 8.397e-06, -0.9249, -0.3802, 0.9249, -6.438e-05, -0.3802, 0.4292, 0.4292, 0.7947, 0.654, 0.6541, -0.3802, -0.9249, 6.446e-05, -0.3802, -0.4292, -0.4292, 0.7947, -0.6541, -0.654, -0.3802, 0.654, -0.654, -0.3802, 0.607, -3.171e-05, 0.7947, 0.9249, -6.438e-05, -0.3802, -3.158e-05, 0.6072, -0.7946, -0.6453, 0.6453, 0.4089, -0.4294, 0.4293, -0.7946, 0.4294, 0.4293, -0.7946, 9.793e-06, 0.9126, 0.4089, -3.158e-05, 0.6072, -0.7946, 3.159e-05, -0.6072, -0.7946, 0.6452, -0.6453, 0.4089, 0.4294, -0.4293, -0.7946, -0.4294, 0.4293, -0.7946, -0.9126, -2.938e-05, 0.4089, -0.6072, -3.161e-05, -0.7946, 0.4294, -0.4293, -0.7946, 0.9126, -9.8e-06, 0.4089, 0.6072, 3.162e-05, -0.7946, -0.6072, -3.161e-05, -0.7946, -0.6453, -0.6453, 0.4089, -0.4293, -0.4294, -0.7946, 0.6072, 3.162e-05, -0.7946, 0.9126, -9.8e-06, 0.4089, 0.6453, 0.6453, 0.4089, -0.4293, -0.4294, -0.7946, -0.6453, -0.6453, 0.4089, -9.808e-06, -0.9126, 0.4089, -5.595e-06, 0.6078, 0.7941, -0.6685, 0.6685, -0.326, -0.4298, 0.4298, 0.7941, -0.4298, 0.4298, 0.7941, -0.9454, -1.655e-06, -0.326, -0.6078, -5.688e-06, 0.7941, -0.532, -0.532, -0.6588, -1.781e-05, -0.8885, 0.4589, -5.613e-07, -0.7523, -0.6588, 0.532, 0.532, -0.6588, 1.781e-05, 0.8885, 0.4589, 5.829e-07, 0.7523, -0.6588, -0.7523, -3.67e-07, -0.6588, -0.8503, -0.3522, 0.3911, -0.6308, -0.6308, 0.4519, -0.532, -0.532, -0.6588, -0.532, 0.532, -0.6588, -0.8885, 1.724e-05, 0.4589, -0.7523, -3.67e-07, -0.6588, -5.613e-07, -0.7523, -0.6588, -0.6685, -0.6685, -0.326, -0.532, -0.532, -0.6588, -0.7523, -3.67e-07, -0.6588, -0.6685, 0.6685, -0.326, -0.532, 0.532, -0.6588, 5.829e-07, 0.7523, -0.6588, 0.6685, 0.6685, -0.326, 0.532, 0.532, -0.6588, 0.532, 0.532, -0.6588, 0.9454, 1.702e-06, -0.326, 0.7523, 4.641e-07, -0.6588, 0.4298, 0.4298, 0.7941, -1.079e-06, 0.9454, -0.326, -5.595e-06, 0.6078, 0.7941, -0.6078, -5.688e-06, 0.7941, -0.6685, -0.6685, -0.326, -0.4298, -0.4298, 0.7941, 0.6078, 5.577e-06, 0.7941, 0.6685, 0.6685, -0.326, 0.4298, 0.4298, 0.7941, 5.829e-07, 0.7523, -0.6588, -0.6283, 0.6282, 0.4589, -0.532, 0.532, -0.6588, -5.613e-07, -0.7523, -0.6588, 0.6283, -0.6283, 0.4589, 0.532, -0.532, -0.6588, -0.532, -0.532, -0.6588, -0.9454, -1.655e-06, -0.326, -0.7523, -3.67e-07, -0.6588, -0.532, 0.532, -0.6588, -1.079e-06, 0.9454, -0.326, 5.829e-07, 0.7523, -0.6588, 0.4298, -0.4298, 0.7941, 0.9454, 1.702e-06, -0.326, 0.6078, 5.577e-06, 0.7941, 0.7523, 4.641e-07, -0.6588, 0.6283, 0.6283, 0.4589, 0.532, 0.532, -0.6588, 0.7523, 4.641e-07, -0.6588, 0.6685, -0.6685, -0.326, 0.532, -0.532, -0.6588, -0.4298, -0.4298, 0.7941, 1.215e-06, -0.9454, -0.326, 6.11e-06, -0.6078, 0.7941, 0.532, -0.532, -0.6588, 1.215e-06, -0.9454, -0.326, -5.613e-07, -0.7523, -0.6588, 6.11e-06, -0.6078, 0.7941, 0.6685, -0.6685, -0.326, 0.4298, -0.4298, 0.7941, 0.532, -0.532, -0.6588, 0.8885, -1.765e-05, 0.4589, 0.7523, 4.641e-07, -0.6588, 1.089e-07, 0.0, 1.0, -5.595e-06, 0.6078, 0.7941, -0.4298, 0.4298, 0.7941, -0.4298, 0.4298, 0.7941, -0.6078, -5.688e-06, 0.7941, 1.089e-07, 0.0, 1.0, -0.6078, -5.688e-06, 0.7941, -0.4298, -0.4298, 0.7941, 1.089e-07, 0.0, 1.0, -0.4298, -0.4298, 0.7941, 6.11e-06, -0.6078, 0.7941, 1.089e-07, 0.0, 1.0, 6.11e-06, -0.6078, 0.7941, 0.4298, -0.4298, 0.7941, 1.089e-07, 0.0, 1.0, 0.4298, -0.4298, 0.7941, 0.6078, 5.577e-06, 0.7941, 1.089e-07, 0.0, 1.0, 0.6078, 5.577e-06, 0.7941, 0.4298, 0.4298, 0.7941, 1.089e-07, 0.0, 1.0, -0.6347, 0.6347, 0.4407, -0.8977, 1.09e-05, 0.4407, -0.5914, 0.5921, 0.5474, 0.6347, 0.6347, 0.4407, 0.8977, -1.091e-05, 0.4407, 0.549, 0.549, -0.6303, -0.8977, 1.09e-05, 0.4407, -0.6347, -0.6347, 0.4407, -0.8369, -9.334e-06, 0.5474, -0.6347, -0.6347, 0.4407, -1.086e-05, -0.8977, 0.4407, -0.5917, -0.5917, 0.5475, -1.086e-05, -0.8977, 0.4407, 0.6347, -0.6347, 0.4407, -0.0004472, -0.8368, 0.5474, -0.7764, -8.458e-06, -0.6303, -0.549, 0.549, -0.6303, 0.5944, 6.811e-06, -0.8042, -0.8977, 1.09e-05, 0.4407, -0.6347, 0.6347, 0.4407, -0.7764, -8.458e-06, -0.6303, -1.086e-05, -0.8977, 0.4407, -0.6347, -0.6347, 0.4407, 7.94e-06, -0.7764, -0.6303, 0.8977, -1.091e-05, 0.4407, 0.6347, -0.6347, 0.4407, 0.7764, 8.466e-06, -0.6303, 1.083e-05, 0.8977, 0.4407, 0.6347, 0.6347, 0.4407, -8.068e-06, 0.7764, -0.6303, -0.6347, 0.6347, 0.4407, 1.083e-05, 0.8977, 0.4407, -0.549, 0.549, -0.6303, -0.6347, -0.6347, 0.4407, -0.8977, 1.09e-05, 0.4407, -0.549, -0.549, -0.6303, 0.6347, -0.6347, 0.4407, -1.086e-05, -0.8977, 0.4407, 0.549, -0.549, -0.6303, 1.083e-05, 0.8977, 0.4407, -0.6347, 0.6347, 0.4407, 0.0001984, 0.8368, 0.5475, 0.6347, 0.6347, 0.4407, 1.083e-05, 0.8977, 0.4407, 0.5914, 0.5921, 0.5474, 0.8977, -1.091e-05, 0.4407, 0.6347, 0.6347, 0.4407, 0.8368, -0.0004472, 0.5474, 0.6347, -0.6347, 0.4407, 0.8977, -1.091e-05, 0.4407, 0.5914, -0.5921, 0.5474, -9.04e-06, -0.7764, -0.6302, -0.549, -0.549, -0.6302, -0.42, -0.4206, -0.8042, -0.7764, 8.944e-06, -0.6302, -0.549, 0.549, -0.6302, -0.42, -0.4206, -0.8042, 8.921e-06, 0.7764, -0.6302, 0.549, 0.549, -0.6302, -0.42, -0.4206, -0.8042, 0.7764, -8.992e-06, -0.6302, 0.549, -0.549, -0.6302, -0.42, -0.4206, -0.8042, -0.549, -0.549, -0.6302, -0.7764, 8.944e-06, -0.6302, -0.42, -0.4206, -0.8042, -0.549, 0.549, -0.6302, 8.921e-06, 0.7764, -0.6302, -0.42, -0.4206, -0.8042, 0.549, 0.549, -0.6302, 0.7764, -8.992e-06, -0.6302, -0.42, -0.4206, -0.8042, 0.4203, -0.4203, -0.8042, 7.433e-06, -0.5944, -0.8042, 0.549, -0.549, -0.6302, 0.4203, 0.4203, -0.8042, 0.5944, 6.811e-06, -0.8042, 0.549, 0.549, -0.6302, -0.4203, 0.4203, -0.8042, -7.897e-06, 0.5944, -0.8042, -0.549, 0.549, -0.6302, -0.4203, -0.4203, -0.8042, -0.5944, -6.854e-06, -0.8042, -0.549, -0.549, -0.6302, 0.5944, 6.811e-06, -0.8042, 0.4203, -0.4203, -0.8042, 0.7764, -8.992e-06, -0.6302, -7.897e-06, 0.5944, -0.8042, 0.4203, 0.4203, -0.8042, 8.921e-06, 0.7764, -0.6302, -0.5944, -6.854e-06, -0.8042, -0.4203, 0.4203, -0.8042, -0.7764, 8.944e-06, -0.6302, 0.549, -0.549, -0.6302, -9.04e-06, -0.7764, -0.6302, -0.42, -0.4206, -0.8042, 0.549, 0.549, -0.6303, 0.7764, 8.466e-06, -0.6303, -0.4203, -0.4203, -0.8042, 0.549, -0.549, -0.6303, 7.94e-06, -0.7764, -0.6303, -0.4203, 0.4203, -0.8042, -0.549, -0.549, -0.6303, -0.7764, -8.458e-06, -0.6303, 0.4203, 0.4203, -0.8042, -0.549, 0.549, -0.6303, -8.068e-06, 0.7764, -0.6303, 0.4203, -0.4203, -0.8042, -8.068e-06, 0.7764, -0.6303, 0.549, 0.549, -0.6303, 7.433e-06, -0.5944, -0.8042, 0.7764, 8.466e-06, -0.6303, 0.549, -0.549, -0.6303, -0.5944, -6.854e-06, -0.8042, 7.94e-06, -0.7764, -0.6303, -0.549, -0.549, -0.6303, -7.897e-06, 0.5944, -0.8042, 7.433e-06, -0.5944, -0.8042, -0.4203, -0.4203, -0.8042, -9.04e-06, -0.7764, -0.6302, 0.5581, -0.558, -0.6141, 2.992e-05, -0.7892, -0.6141, 0.5914, -0.5921, 0.5474, -0.7892, 2.891e-05, -0.6141, -0.5581, 0.558, -0.6141, -0.8369, -9.334e-06, 0.5474, 0.558, 0.5581, -0.6141, 0.7892, 2.992e-05, -0.6141, 0.5914, 0.5921, 0.5474, 2.992e-05, -0.7892, -0.6141, -0.5581, -0.558, -0.6141, -0.0004472, -0.8368, 0.5474, -0.5581, 0.558, -0.6141, -0.0001477, 0.7892, -0.6141, -0.5914, 0.5921, 0.5474, -0.0001477, 0.7892, -0.6141, 0.558, 0.5581, -0.6141, 0.0001984, 0.8368, 0.5475, 0.7892, 2.992e-05, -0.6141, 0.5581, -0.558, -0.6141, 0.8368, -0.0004472, 0.5474, -0.5581, -0.558, -0.6141, -0.7892, 2.891e-05, -0.6141, -0.5917, -0.5917, 0.5475, 0.549, 0.549, -0.6302, 0.5944, 6.811e-06, -0.8042, 0.7764, -8.992e-06, -0.6302, -0.549, -0.549, -0.6302, -0.5944, -6.854e-06, -0.8042, -0.7764, 8.944e-06, -0.6302, 8.921e-06, 0.7764, -0.6302, 0.4203, 0.4203, -0.8042, 0.549, 0.549, -0.6302, -0.4203, 0.4203, -0.8042, 7.94e-06, -0.7764, -0.6303, -7.897e-06, 0.5944, -0.8042, 0.4203, -0.4203, -0.8042, -8.068e-06, 0.7764, -0.6303, 7.433e-06, -0.5944, -0.8042, 0.5944, 6.811e-06, -0.8042, -0.549, 0.549, -0.6303, 0.4203, -0.4203, -0.8042, -9.04e-06, -0.7764, -0.6302, -0.4203, -0.4203, -0.8042, -0.549, -0.549, -0.6302, -0.5944, -6.854e-06, -0.8042, 0.549, -0.549, -0.6303, -0.4203, 0.4203, -0.8042, 0.549, -0.549, -0.6302, 7.433e-06, -0.5944, -0.8042, -9.04e-06, -0.7764, -0.6302, -0.549, 0.549, -0.6302, -7.897e-06, 0.5944, -0.8042, 8.921e-06, 0.7764, -0.6302, 0.7764, -8.992e-06, -0.6302, 0.4203, -0.4203, -0.8042, 0.549, -0.549, -0.6302, -0.7764, 8.944e-06, -0.6302, -0.4203, 0.4203, -0.8042, -0.549, 0.549, -0.6302, -0.4203, -0.4203, -0.8042, 0.7764, 8.466e-06, -0.6303, -0.5944, -6.854e-06, -0.8042, 0.4203, 0.4203, -0.8042, -0.7764, -8.458e-06, -0.6303, 0.5944, 6.811e-06, -0.8042, 7.433e-06, -0.5944, -0.8042, 0.549, 0.549, -0.6303, -0.4203, -0.4203, -0.8042, -7.897e-06, 0.5944, -0.8042, -0.549, -0.549, -0.6303, 0.4203, 0.4203, -0.8042, 0.549, 0.549, -0.6303, 0.8977, -1.091e-05, 0.4407, 0.7764, 8.466e-06, -0.6303, 0.7764, 8.466e-06, -0.6303, 0.6347, -0.6347, 0.4407, 0.549, -0.549, -0.6303, 0.549, -0.549, -0.6303, -1.086e-05, -0.8977, 0.4407, 7.94e-06, -0.7764, -0.6303, -8.068e-06, 0.7764, -0.6303, 0.6347, 0.6347, 0.4407, 0.549, 0.549, -0.6303, -0.7764, -8.458e-06, -0.6303, -0.6347, 0.6347, 0.4407, -0.549, 0.549, -0.6303, -0.549, 0.549, -0.6303, 1.083e-05, 0.8977, 0.4407, -8.068e-06, 0.7764, -0.6303, 7.94e-06, -0.7764, -0.6303, -0.6347, -0.6347, 0.4407, -0.549, -0.549, -0.6303, -0.549, -0.549, -0.6303, -0.8977, 1.09e-05, 0.4407, -0.7764, -8.458e-06, -0.6303, 0.0001984, 0.8368, 0.5475, -0.6347, 0.6347, 0.4407, -0.5914, 0.5921, 0.5474, 0.5914, 0.5921, 0.5474, 1.083e-05, 0.8977, 0.4407, 0.0001984, 0.8368, 0.5475, -0.8369, -9.334e-06, 0.5474, -0.6347, -0.6347, 0.4407, -0.5917, -0.5917, 0.5475, 0.8368, -0.0004472, 0.5474, 0.6347, 0.6347, 0.4407, 0.5914, 0.5921, 0.5474, -0.5917, -0.5917, 0.5475, -1.086e-05, -0.8977, 0.4407, -0.0004472, -0.8368, 0.5474, -0.5914, 0.5921, 0.5474, -0.8977, 1.09e-05, 0.4407, -0.8369, -9.334e-06, 0.5474, 0.5914, -0.5921, 0.5474, 0.8977, -1.091e-05, 0.4407, 0.8368, -0.0004472, 0.5474, -0.0004472, -0.8368, 0.5474, 0.6347, -0.6347, 0.4407, 0.5914, -0.5921, 0.5474, -0.8369, -9.334e-06, 0.5474, -0.5581, 0.558, -0.6141, -0.5914, 0.5921, 0.5474, -0.0004472, -0.8368, 0.5474, -0.5581, -0.558, -0.6141, -0.5917, -0.5917, 0.5475, 0.0001984, 0.8368, 0.5475, 0.558, 0.5581, -0.6141, 0.5914, 0.5921, 0.5474, -0.5917, -0.5917, 0.5475, -0.7892, 2.891e-05, -0.6141, -0.8369, -9.334e-06, 0.5474, 0.5914, -0.5921, 0.5474, 2.992e-05, -0.7892, -0.6141, -0.0004472, -0.8368, 0.5474, 0.5914, 0.5921, 0.5474, 0.7892, 2.992e-05, -0.6141, 0.8368, -0.0004472, 0.5474, -0.5914, 0.5921, 0.5474, -0.0001477, 0.7892, -0.6141, 0.0001984, 0.8368, 0.5475, 0.8368, -0.0004472, 0.5474, 0.5581, -0.558, -0.6141, 0.5914, -0.5921, 0.5474])] * 3)])
me_wpn_hum_dagger_a_0_mesh_002 = bpy.data.meshes.new('WPN_HUM_Dagger_A_0_Mesh.002')
me_wpn_hum_dagger_a_0_mesh_002.from_pydata([(-5.292e-11, 0.02847, -0.03946), (0.007176, 0.0255, -0.03946), (0.01015, 0.01832, -0.03946), (0.007176, 0.01115, -0.03946), (-5.292e-11, 0.008175, -0.03946), (-0.007176, 0.01115, -0.03946), (-0.01015, 0.01832, -0.03946), (-0.007176, 0.0255, -0.03946), (0.003969, 0.02229, -1.043), (0.007176, 0.0255, -1.038), (0.006237, 0.02456, -1.041), (0.005612, 0.01832, -1.043), (0.01015, 0.01832, -1.038), (0.00882, 0.01832, -1.041), (0.003969, 0.01436, -1.043), (0.007176, 0.01115, -1.038), (0.006237, 0.01209, -1.041), (1.164e-10, 0.01271, -1.043), (-5.292e-11, 0.008175, -1.038), (-1.455e-11, 0.009504, -1.041), (-0.003969, 0.01436, -1.043), (-0.007176, 0.01115, -1.038), (-0.006237, 0.01209, -1.041), (-0.005612, 0.01832, -1.043), (-0.01015, 0.01832, -1.038), (-0.00882, 0.01832, -1.041), (0.0, 0.02394, -1.043), (-5.292e-11, 0.02847, -1.038), (-2.91e-11, 0.02714, -1.041), (-0.003969, 0.02229, -1.043), (-0.007176, 0.0255, -1.038), (-0.006237, 0.02456, -1.041), (6.519e-09, 0.01832, -1.043)], [], [(5, 24, 21), (3, 18, 15), (26, 32, 29), (6, 30, 24), (4, 5, 21), (0, 1, 9), (2, 15, 12), (7, 27, 30), (27, 9, 10), (28, 10, 8), (9, 12, 13), (10, 13, 11), (12, 15, 16), (13, 16, 14), (15, 18, 19), (16, 19, 17), (18, 21, 22), (19, 22, 20), (21, 24, 25), (22, 25, 23), (24, 30, 31), (25, 31, 29), (30, 27, 28), (31, 28, 26), (1, 12, 9), (27, 7, 0), (11, 8, 10), (18, 3, 4), (10, 28, 27), (23, 32, 20), (22, 19, 18), (23, 20, 22), (20, 17, 19), (19, 16, 15), (20, 32, 17), (28, 31, 30), (32, 8, 11), (8, 26, 28), (15, 2, 3), (30, 6, 7), (24, 5, 6), (17, 32, 14), (12, 1, 2), (17, 14, 16), (16, 13, 12), (32, 26, 8), (26, 29, 31), (31, 25, 24), (14, 32, 11), (29, 23, 25), (25, 22, 21), (21, 18, 4), (9, 27, 0), (29, 32, 23), (14, 11, 13), (13, 10, 9)])
me_wpn_hum_dagger_a_0_mesh_002.polygons.foreach_set('use_smooth', [True] * 56)
_uv = me_wpn_hum_dagger_a_0_mesh_002.uv_layers.new(name='WPN_HUM_Dagger_A_0_Mesh-uvs0')
_uv.uv.foreach_set('vector', [0.005482, 1.716e-05, 0.01323, 0.997, 0.005482, 0.997, 0.04518, 1.711e-05, 0.05294, 0.997, 0.04518, 0.997, 0.08605, 0.9766, 0.08088, 0.9745, 0.08605, 0.9723, 0.02647, -2.231e-08, 0.03195, 0.997, 0.02647, 0.997, 0.0, -3.718e-09, 0.005482, 1.716e-05, 0.005482, 0.997, 0.01323, 4.09e-08, 0.01872, 1.72e-05, 0.01872, 0.997, 0.0397, -5.949e-08, 0.04518, 0.997, 0.0397, 0.997, 0.03195, 1.714e-05, 0.0397, 0.997, 0.03195, 0.997, 0.01323, 0.997, 0.01872, 0.997, 0.01922, 1.0, 0.08901, 0.9779, 0.08425, 0.9826, 0.08302, 0.9797, 0.01872, 0.997, 0.02647, 0.997, 0.02596, 1.0, 0.08425, 0.9826, 0.07751, 0.9826, 0.07873, 0.9797, 0.0397, 0.997, 0.04518, 0.997, 0.04569, 1.0, 0.07751, 0.9826, 0.07274, 0.9779, 0.0757, 0.9766, 0.04518, 0.997, 0.05294, 0.997, 0.05243, 1.0, 0.07274, 0.9779, 0.07274, 0.9711, 0.0757, 0.9723, 6.971e-08, 0.997, 0.005482, 0.997, 0.005989, 1.0, 0.07274, 0.9711, 0.07751, 0.9663, 0.07873, 0.9693, 0.005482, 0.997, 0.01323, 0.997, 0.01273, 1.0, 0.07751, 0.9663, 0.08425, 0.9663, 0.08302, 0.9693, 0.02647, 0.997, 0.03195, 0.997, 0.03246, 1.0, 0.08425, 0.9663, 0.08901, 0.9711, 0.08605, 0.9723, 0.03195, 0.997, 0.0397, 0.997, 0.0392, 1.0, 0.08901, 0.9711, 0.08901, 0.9779, 0.08605, 0.9766, 0.01872, 1.72e-05, 0.02647, 0.997, 0.01872, 0.997, 0.0397, 0.997, 0.03195, 1.714e-05, 0.0397, 1.714e-05, 0.07873, 0.9797, 0.08302, 0.9797, 0.08425, 0.9826, 0.05294, 0.997, 0.04518, 1.711e-05, 0.05294, 1.711e-05, 0.01922, 1.0, 0.01446, 1.0, 0.01323, 0.997, 0.08302, 0.9693, 0.08088, 0.9745, 0.07873, 0.9693, 0.005989, 1.0, 0.001225, 1.0, 6.971e-08, 0.997, 0.08302, 0.9693, 0.07873, 0.9693, 0.07751, 0.9663, 0.07873, 0.9693, 0.0757, 0.9723, 0.07274, 0.9711, 0.05243, 1.0, 0.04569, 1.0, 0.04518, 0.997, 0.07873, 0.9693, 0.08088, 0.9745, 0.0757, 0.9723, 0.0392, 1.0, 0.03246, 1.0, 0.03195, 0.997, 0.08088, 0.9745, 0.08302, 0.9797, 0.07873, 0.9797, 0.08302, 0.9797, 0.08605, 0.9766, 0.08901, 0.9779, 0.04518, 0.997, 0.0397, -5.949e-08, 0.04518, 1.711e-05, 0.03195, 0.997, 0.02647, -2.231e-08, 0.03195, 1.714e-05, 0.01323, 0.997, 0.005482, 1.716e-05, 0.01323, 1.716e-05, 0.0757, 0.9723, 0.08088, 0.9745, 0.0757, 0.9766, 0.02647, 0.997, 0.01872, 1.72e-05, 0.02647, 1.72e-05, 0.0757, 0.9723, 0.0757, 0.9766, 0.07274, 0.9779, 0.04569, 1.0, 0.04093, 1.0, 0.0397, 0.997, 0.08088, 0.9745, 0.08605, 0.9766, 0.08302, 0.9797, 0.08605, 0.9766, 0.08605, 0.9723, 0.08901, 0.9711, 0.03246, 1.0, 0.02769, 1.0, 0.02647, 0.997, 0.0757, 0.9766, 0.08088, 0.9745, 0.07873, 0.9797, 0.08605, 0.9723, 0.08302, 0.9693, 0.08425, 0.9663, 0.01273, 1.0, 0.005989, 1.0, 0.005482, 0.997, 0.005482, 0.997, 6.971e-08, 0.997, 0.0, -3.718e-09, 0.01872, 0.997, 0.01323, 0.997, 0.01323, 4.09e-08, 0.08605, 0.9723, 0.08088, 0.9745, 0.08302, 0.9693, 0.0757, 0.9766, 0.07873, 0.9797, 0.07751, 0.9826, 0.02596, 1.0, 0.01922, 1.0, 0.01872, 0.997])
me_wpn_hum_dagger_a_0_mesh_002.materials.append(mat_combo)
me_wpn_hum_dagger_a_0_mesh_002.update()
me_wpn_hum_dagger_a_0_mesh_002.normals_split_custom_set([tuple(v) for v in zip(*[iter([-0.4389, -0.4388, -0.7841, -0.9799, -4.39e-06, -0.1994, -0.6929, -0.6929, -0.1995, 0.4388, -0.4389, -0.7841, 3.033e-06, -0.9799, -0.1994, 0.6929, -0.6929, -0.1995, 3.989e-06, 0.2248, -0.9744, 1.307e-06, 0.0, -1.0, -0.159, 0.159, -0.9744, -0.6206, -3.71e-05, -0.7841, -0.6929, 0.6929, -0.1994, -0.9799, -4.39e-06, -0.1994, -3.803e-05, -0.6206, -0.7841, -0.4389, -0.4388, -0.7841, -0.6929, -0.6929, -0.1995, -3.708e-05, 0.6206, -0.7841, 0.4388, 0.4388, -0.7841, 0.6929, 0.6929, -0.1994, 0.6206, 3.718e-05, -0.7841, 0.6929, -0.6929, -0.1995, 0.9799, 4.245e-06, -0.1995, -0.4388, 0.4388, -0.7841, -6.098e-07, 0.9799, -0.1994, -0.6929, 0.6929, -0.1994, -6.098e-07, 0.9799, -0.1994, 0.6929, 0.6929, -0.1994, 0.5169, 0.5169, -0.6824, 1.259e-05, 0.7309, -0.6824, 0.5169, 0.5169, -0.6824, 0.159, 0.159, -0.9744, 0.6929, 0.6929, -0.1994, 0.9799, 4.245e-06, -0.1995, 0.7309, -3.744e-06, -0.6824, 0.5169, 0.5169, -0.6824, 0.7309, -3.744e-06, -0.6824, 0.2248, -4.93e-07, -0.9744, 0.9799, 4.245e-06, -0.1995, 0.6929, -0.6929, -0.1995, 0.5169, -0.5169, -0.6824, 0.7309, -3.744e-06, -0.6824, 0.5169, -0.5169, -0.6824, 0.159, -0.159, -0.9744, 0.6929, -0.6929, -0.1995, 3.033e-06, -0.9799, -0.1994, -8.239e-06, -0.7309, -0.6824, 0.5169, -0.5169, -0.6824, -8.239e-06, -0.7309, -0.6824, 8.637e-07, -0.2248, -0.9744, 3.033e-06, -0.9799, -0.1994, -0.6929, -0.6929, -0.1995, -0.5169, -0.5169, -0.6824, -8.239e-06, -0.7309, -0.6824, -0.5169, -0.5169, -0.6824, -0.159, -0.159, -0.9744, -0.6929, -0.6929, -0.1995, -0.9799, -4.39e-06, -0.1994, -0.7309, 3.641e-06, -0.6824, -0.5169, -0.5169, -0.6824, -0.7309, 3.641e-06, -0.6824, -0.2248, 4.808e-07, -0.9744, -0.9799, -4.39e-06, -0.1994, -0.6929, 0.6929, -0.1994, -0.5169, 0.5169, -0.6824, -0.7309, 3.641e-06, -0.6824, -0.5169, 0.5169, -0.6824, -0.159, 0.159, -0.9744, -0.6929, 0.6929, -0.1994, -6.098e-07, 0.9799, -0.1994, 1.259e-05, 0.7309, -0.6824, -0.5169, 0.5169, -0.6824, 1.259e-05, 0.7309, -0.6824, 3.989e-06, 0.2248, -0.9744, 0.4388, 0.4388, -0.7841, 0.9799, 4.245e-06, -0.1995, 0.6929, 0.6929, -0.1994, -6.098e-07, 0.9799, -0.1994, -0.4388, 0.4388, -0.7841, -3.708e-05, 0.6206, -0.7841, 0.2248, -4.93e-07, -0.9744, 0.159, 0.159, -0.9744, 0.5169, 0.5169, -0.6824, 3.033e-06, -0.9799, -0.1994, 0.4388, -0.4389, -0.7841, -3.803e-05, -0.6206, -0.7841, 0.5169, 0.5169, -0.6824, 1.259e-05, 0.7309, -0.6824, -6.098e-07, 0.9799, -0.1994, -0.2248, 4.808e-07, -0.9744, 1.307e-06, 0.0, -1.0, -0.159, -0.159, -0.9744, -0.5169, -0.5169, -0.6824, -8.239e-06, -0.7309, -0.6824, 3.033e-06, -0.9799, -0.1994, -0.2248, 4.808e-07, -0.9744, -0.159, -0.159, -0.9744, -0.5169, -0.5169, -0.6824, -0.159, -0.159, -0.9744, 8.637e-07, -0.2248, -0.9744, -8.239e-06, -0.7309, -0.6824, -8.239e-06, -0.7309, -0.6824, 0.5169, -0.5169, -0.6824, 0.6929, -0.6929, -0.1995, -0.159, -0.159, -0.9744, 1.307e-06, 0.0, -1.0, 8.637e-07, -0.2248, -0.9744, 1.259e-05, 0.7309, -0.6824, -0.5169, 0.5169, -0.6824, -0.6929, 0.6929, -0.1994, 1.307e-06, 0.0, -1.0, 0.159, 0.159, -0.9744, 0.2248, -4.93e-07, -0.9744, 0.159, 0.159, -0.9744, 3.989e-06, 0.2248, -0.9744, 1.259e-05, 0.7309, -0.6824, 0.6929, -0.6929, -0.1995, 0.6206, 3.718e-05, -0.7841, 0.4388, -0.4389, -0.7841, -0.6929, 0.6929, -0.1994, -0.6206, -3.71e-05, -0.7841, -0.4388, 0.4388, -0.7841, -0.9799, -4.39e-06, -0.1994, -0.4389, -0.4388, -0.7841, -0.6206, -3.71e-05, -0.7841, 8.637e-07, -0.2248, -0.9744, 1.307e-06, 0.0, -1.0, 0.159, -0.159, -0.9744, 0.9799, 4.245e-06, -0.1995, 0.4388, 0.4388, -0.7841, 0.6206, 3.718e-05, -0.7841, 8.637e-07, -0.2248, -0.9744, 0.159, -0.159, -0.9744, 0.5169, -0.5169, -0.6824, 0.5169, -0.5169, -0.6824, 0.7309, -3.744e-06, -0.6824, 0.9799, 4.245e-06, -0.1995, 1.307e-06, 0.0, -1.0, 3.989e-06, 0.2248, -0.9744, 0.159, 0.159, -0.9744, 3.989e-06, 0.2248, -0.9744, -0.159, 0.159, -0.9744, -0.5169, 0.5169, -0.6824, -0.5169, 0.5169, -0.6824, -0.7309, 3.641e-06, -0.6824, -0.9799, -4.39e-06, -0.1994, 0.159, -0.159, -0.9744, 1.307e-06, 0.0, -1.0, 0.2248, -4.93e-07, -0.9744, -0.159, 0.159, -0.9744, -0.2248, 4.808e-07, -0.9744, -0.7309, 3.641e-06, -0.6824, -0.7309, 3.641e-06, -0.6824, -0.5169, -0.5169, -0.6824, -0.6929, -0.6929, -0.1995, -0.6929, -0.6929, -0.1995, 3.033e-06, -0.9799, -0.1994, -3.803e-05, -0.6206, -0.7841, 0.6929, 0.6929, -0.1994, -6.098e-07, 0.9799, -0.1994, -3.708e-05, 0.6206, -0.7841, -0.159, 0.159, -0.9744, 1.307e-06, 0.0, -1.0, -0.2248, 4.808e-07, -0.9744, 0.159, -0.159, -0.9744, 0.2248, -4.93e-07, -0.9744, 0.7309, -3.744e-06, -0.6824, 0.7309, -3.744e-06, -0.6824, 0.5169, 0.5169, -0.6824, 0.6929, 0.6929, -0.1994])] * 3)])
me_wpn_hum_dagger_a_0_mesh_003 = bpy.data.meshes.new('WPN_HUM_Dagger_A_0_Mesh.003')
me_wpn_hum_dagger_a_0_mesh_003.from_pydata([(-0.01414, 0.004182, 0.144), (-0.008798, 0.009526, 0.1591), (0.0, 0.03832, 0.003388), (0.0, 0.03832, 0.1372), (0.01414, 0.03247, 0.003388), (0.01414, 0.03247, 0.1372), (0.02, 0.01832, 0.003388), (0.02, 0.01832, 0.1372), (0.01414, 0.004182, 0.003388), (0.01414, 0.004182, 0.1372), (0.0, -0.001676, 0.003388), (0.0, -0.001676, 0.1372), (-0.01414, 0.004182, 0.003388), (-0.01414, 0.004182, 0.1372), (-0.02, 0.01832, 0.003388), (-0.02, 0.01832, 0.1372), (-0.01414, 0.03247, 0.003388), (-0.01414, 0.03247, 0.1372), (0.01168, 0.03, 0.1403), (-1.013e-11, 0.03484, 0.1403), (0.01652, 0.01832, 0.1403), (0.01168, 0.006643, 0.1403), (-1.013e-11, 0.001805, 0.1403), (-0.01168, 0.006643, 0.1403), (-0.01652, 0.01832, 0.1403), (-0.01168, 0.03, 0.1403), (-2.027e-11, 0.03136, 0.000266), (0.009216, 0.02754, 0.000266), (0.01303, 0.01832, 0.000266), (0.009216, 0.009107, 0.000266), (-2.027e-11, 0.00529, 0.000266), (-0.009216, 0.009107, 0.000266), (-0.01303, 0.01832, 0.000266), (-0.009216, 0.02754, 0.000266), (0.0, 0.03832, 0.01301), (0.0, 0.03832, 0.1159), (0.01414, 0.03247, 0.1159), (0.01414, 0.03247, 0.01301), (0.02, 0.01832, 0.1159), (0.02, 0.01832, 0.01301), (0.01414, 0.004182, 0.1159), (0.01414, 0.004182, 0.01301), (0.0, -0.001676, 0.1159), (0.0, -0.001676, 0.01301), (-0.01414, 0.004182, 0.1159), (-0.01414, 0.004182, 0.01301), (-0.02, 0.01832, 0.1159), (-0.02, 0.01832, 0.01301), (-0.01414, 0.03247, 0.1159), (-0.01414, 0.03247, 0.01301), (0.0, 0.03832, 0.05034), (0.0, 0.03832, 0.07861), (0.01414, 0.03247, 0.07861), (0.01414, 0.03247, 0.05034), (0.02, 0.01832, 0.07861), (0.02, 0.01832, 0.05034), (0.01414, 0.004182, 0.07861), (0.01414, 0.004182, 0.05034), (0.0, -0.001676, 0.07861), (0.0, -0.001676, 0.05034), (-0.01414, 0.004182, 0.07861), (-0.01414, 0.004182, 0.05034), (-0.02, 0.01832, 0.07861), (-0.02, 0.01832, 0.05034), (-0.01414, 0.03247, 0.07861), (-0.01414, 0.03247, 0.05034), (0.01226, 0.03058, 0.04732), (0.01226, 0.03058, 0.01301), (0.01733, 0.01832, 0.04732), (0.01733, 0.01832, 0.01301), (0.01226, 0.006068, 0.04732), (0.01226, 0.006068, 0.01301), (-1.553e-11, 0.0009915, 0.04732), (-1.553e-11, 0.0009915, 0.01301), (-0.01226, 0.006068, 0.04732), (-0.01226, 0.006068, 0.01301), (-0.01733, 0.01832, 0.04732), (-0.01733, 0.01832, 0.01301), (-0.01226, 0.03058, 0.04732), (-0.01226, 0.03058, 0.01301), (-1.553e-11, 0.03566, 0.01301), (-1.553e-11, 0.03566, 0.04732), (-8.638e-12, 0.03536, 0.08163), (-8.638e-12, 0.03536, 0.1159), (-0.01204, 0.03037, 0.1159), (-0.01703, 0.01832, 0.1159), (-0.01204, 0.00628, 0.1159), (-8.638e-12, 0.001292, 0.1159), (0.01204, 0.00628, 0.1159), (0.01703, 0.01832, 0.1159), (0.01204, 0.03037, 0.1159), (0.01204, 0.03037, 0.08163), (0.01703, 0.01832, 0.08163), (0.01204, 0.00628, 0.08163), (-8.638e-12, 0.001292, 0.08163), (-0.01204, 0.00628, 0.08163), (-0.01703, 0.01832, 0.08163), (-0.01204, 0.03037, 0.08163)], [(0, 1)], [(35, 5, 36), (36, 7, 38), (38, 9, 40), (40, 11, 42), (42, 13, 44), (44, 15, 46), (3, 17, 19), (46, 17, 48), (48, 3, 35), (2, 4, 26), (16, 2, 33), (6, 8, 28), (10, 12, 30), (9, 7, 21), (13, 11, 23), (17, 15, 25), (7, 5, 20), (5, 3, 18), (15, 13, 24), (11, 9, 22), (12, 14, 31), (8, 10, 29), (4, 6, 27), (14, 16, 32), (16, 34, 2), (51, 64, 82), (14, 49, 16), (58, 56, 94), (12, 47, 14), (40, 42, 88), (10, 45, 12), (48, 35, 84), (8, 43, 10), (64, 62, 97), (6, 41, 8), (35, 36, 83), (4, 39, 6), (56, 54, 93), (2, 37, 4), (42, 44, 87), (41, 39, 71), (50, 52, 53), (50, 53, 81), (53, 54, 55), (49, 47, 79), (55, 54, 56), (65, 50, 78), (57, 56, 58), (57, 59, 70), (59, 58, 60), (43, 41, 73), (61, 62, 63), (34, 49, 80), (63, 62, 64), (63, 65, 76), (65, 64, 51), (59, 61, 72), (47, 45, 77), (53, 55, 66), (39, 37, 69), (61, 63, 74), (45, 43, 75), (55, 57, 68), (37, 34, 67), (46, 48, 85), (52, 51, 91), (38, 40, 89), (60, 58, 95), (44, 46, 86), (54, 52, 92), (36, 38, 90), (62, 60, 96), (28, 8, 29), (26, 4, 27), (29, 10, 30), (32, 16, 33), (33, 2, 26), (30, 12, 31), (31, 14, 32), (27, 6, 28), (34, 16, 49), (49, 14, 47), (47, 12, 45), (45, 10, 43), (43, 8, 41), (41, 6, 39), (39, 4, 37), (37, 2, 34), (75, 43, 73), (79, 47, 77), (77, 45, 75), (80, 49, 79), (69, 37, 67), (67, 34, 80), (73, 41, 71), (71, 39, 69), (81, 53, 66), (70, 59, 72), (66, 55, 68), (68, 57, 70), (94, 56, 93), (93, 54, 92), (54, 53, 52), (56, 57, 55), (58, 59, 57), (60, 61, 59), (95, 58, 94), (96, 60, 95), (78, 50, 81), (76, 65, 78), (72, 61, 74), (74, 63, 76), (82, 64, 97), (97, 62, 96), (52, 50, 51), (62, 61, 60), (64, 65, 63), (51, 50, 65), (91, 51, 82), (92, 52, 91), (17, 46, 15), (88, 42, 87), (21, 7, 20), (25, 15, 24), (18, 3, 19), (22, 9, 21), (85, 48, 84), (89, 40, 88), (84, 35, 83), (90, 38, 89), (83, 36, 90), (9, 38, 7), (13, 42, 11), (19, 17, 25), (23, 11, 22), (20, 5, 18), (24, 13, 23), (5, 35, 3), (86, 46, 85), (3, 48, 17), (87, 44, 86), (7, 36, 5), (11, 40, 9), (15, 44, 13)])
me_wpn_hum_dagger_a_0_mesh_003.polygons.foreach_set('use_smooth', [True] * 144)
_uv = me_wpn_hum_dagger_a_0_mesh_003.uv_layers.new(name='WPN_HUM_Dagger_A_0_Mesh-uvs0')
_uv.uv.foreach_set('vector', [0.9306, 0.3193, 0.8351, 0.2706, 0.9308, 0.2706, 0.9308, 0.2706, 0.8351, 0.2016, 0.9308, 0.2016, 0.7818, 0.5548, 0.8773, 0.6035, 0.7817, 0.6035, 0.7817, 0.6035, 0.8773, 0.6725, 0.7817, 0.6725, 0.7661, 0.8641, 0.8616, 0.9128, 0.766, 0.9128, 0.766, 0.9128, 0.8616, 0.9818, 0.766, 0.9818, 0.4974, 0.6725, 0.4487, 0.7213, 0.483, 0.6665, 0.3245, 0.9699, 0.2291, 0.9211, 0.3247, 0.9211, 0.3247, 0.9211, 0.2291, 0.8521, 0.3247, 0.8521, 0.664, 0.6725, 0.6152, 0.7213, 0.635, 0.6605, 0.664, 0.6035, 0.664, 0.6725, 0.635, 0.6155, 0.5462, 0.7213, 0.4974, 0.6725, 0.5582, 0.6923, 0.4974, 0.6035, 0.5462, 0.5548, 0.5264, 0.6155, 0.3797, 0.5548, 0.4487, 0.5548, 0.3857, 0.5693, 0.3309, 0.6725, 0.3309, 0.6035, 0.3454, 0.6665, 0.4487, 0.7213, 0.3797, 0.7213, 0.4427, 0.7068, 0.4487, 0.5548, 0.4974, 0.6035, 0.4427, 0.5693, 0.4974, 0.6035, 0.4974, 0.6725, 0.483, 0.6095, 0.3797, 0.7213, 0.3309, 0.6725, 0.3857, 0.7068, 0.3309, 0.6035, 0.3797, 0.5548, 0.3454, 0.6095, 0.5462, 0.5548, 0.6152, 0.5548, 0.5582, 0.5838, 0.4974, 0.6725, 0.4974, 0.6035, 0.5264, 0.6605, 0.6152, 0.7213, 0.5462, 0.7213, 0.6032, 0.6923, 0.6152, 0.5548, 0.664, 0.6035, 0.6032, 0.5838, 0.8775, 0.6035, 0.9209, 0.6725, 0.8775, 0.6725, 0.3309, 0.5565, 0.262, 0.5565, 0.3258, 0.5428, 0.8776, 0.5548, 0.9209, 0.6035, 0.8775, 0.6035, 0.3309, 0.4019, 0.262, 0.4019, 0.3258, 0.3883, 0.5977, 0.77, 0.6411, 0.839, 0.5977, 0.839, 0.6152, 0.1528, 0.6152, 0.08384, 0.6275, 0.1477, 0.5979, 0.7213, 0.6411, 0.77, 0.5977, 0.77, 0.7817, 0.08384, 0.7817, 0.1528, 0.7693, 0.08896, 0.5977, 0.8878, 0.6411, 0.9568, 0.5977, 0.9568, 0.6412, 0.9565, 0.6412, 0.8875, 0.6536, 0.9514, 0.5979, 0.839, 0.6411, 0.8878, 0.5977, 0.8878, 0.7817, 0.1528, 0.7329, 0.2016, 0.7693, 0.1477, 0.3537, 0.77, 0.397, 0.839, 0.3537, 0.839, 0.5652, 0.876, 0.5652, 0.945, 0.5528, 0.8811, 0.3538, 0.7213, 0.397, 0.77, 0.3537, 0.77, 0.6152, 0.08384, 0.664, 0.03507, 0.6275, 0.08896, 0.3797, 0.3883, 0.4487, 0.3883, 0.3843, 0.3994, 0.664, 0.6956, 0.7127, 0.5684, 0.7127, 0.6958, 0.3424, 0.7902, 0.3424, 0.7213, 0.3535, 0.7856, 0.7127, 0.6958, 0.7817, 0.5684, 0.7817, 0.6958, 0.4487, 0.5548, 0.3797, 0.5548, 0.4441, 0.5437, 0.2132, 0.5291, 0.2132, 0.4017, 0.262, 0.4019, 0.262, 0.6839, 0.3309, 0.6839, 0.2666, 0.6974, 0.262, 0.5293, 0.262, 0.4019, 0.3309, 0.4019, 0.262, 0.5293, 0.3309, 0.5293, 0.2666, 0.5428, 0.6152, 0.3424, 0.6152, 0.2151, 0.664, 0.2152, 0.3309, 0.437, 0.3797, 0.3883, 0.342, 0.4416, 0.664, 0.3426, 0.7329, 0.2152, 0.7329, 0.3426, 0.4974, 0.506, 0.4487, 0.5548, 0.4863, 0.5014, 0.2132, 0.6837, 0.2132, 0.5563, 0.262, 0.5565, 0.9419, 0.2016, 0.9419, 0.2706, 0.9308, 0.2062, 0.262, 0.6839, 0.262, 0.5565, 0.3309, 0.5565, 0.6638, 0.7213, 0.6638, 0.7902, 0.6527, 0.7259, 0.3797, 0.5548, 0.3309, 0.506, 0.3843, 0.5437, 0.7127, 0.6958, 0.7817, 0.6958, 0.7173, 0.7094, 0.4487, 0.3883, 0.4974, 0.437, 0.4441, 0.3994, 0.664, 0.3426, 0.7329, 0.3426, 0.6686, 0.3562, 0.3309, 0.506, 0.3309, 0.437, 0.342, 0.5014, 0.2178, 0.9609, 0.2178, 0.8919, 0.2289, 0.9563, 0.4974, 0.437, 0.4974, 0.506, 0.4863, 0.4416, 0.7329, 0.03507, 0.7817, 0.08384, 0.7278, 0.04742, 0.6536, 0.8185, 0.6536, 0.8875, 0.6412, 0.8236, 0.664, 0.2016, 0.6152, 0.1528, 0.6691, 0.1892, 0.4851, 0.945, 0.4851, 0.876, 0.4974, 0.9398, 0.664, 0.03507, 0.7329, 0.03507, 0.6691, 0.04742, 0.7817, 0.5684, 0.7127, 0.5684, 0.7766, 0.5548, 0.7329, 0.2016, 0.664, 0.2016, 0.7278, 0.1892, 0.7329, 0.2152, 0.664, 0.2152, 0.7278, 0.2016, 0.5582, 0.6923, 0.4974, 0.6725, 0.5264, 0.6605, 0.635, 0.6605, 0.6152, 0.7213, 0.6032, 0.6923, 0.5264, 0.6605, 0.4974, 0.6035, 0.5264, 0.6155, 0.6032, 0.5838, 0.664, 0.6035, 0.635, 0.6155, 0.635, 0.6155, 0.664, 0.6725, 0.635, 0.6605, 0.5264, 0.6155, 0.5462, 0.5548, 0.5582, 0.5838, 0.5582, 0.5838, 0.6152, 0.5548, 0.6032, 0.5838, 0.6032, 0.6923, 0.5462, 0.7213, 0.5582, 0.6923, 0.9209, 0.6725, 0.8775, 0.6035, 0.9209, 0.6035, 0.9209, 0.6035, 0.8776, 0.5548, 0.921, 0.5548, 0.6411, 0.839, 0.5977, 0.77, 0.6411, 0.77, 0.6411, 0.77, 0.5979, 0.7213, 0.6412, 0.7213, 0.6411, 0.9568, 0.5977, 0.8878, 0.6411, 0.8878, 0.6411, 0.8878, 0.5979, 0.839, 0.6412, 0.839, 0.397, 0.839, 0.3537, 0.77, 0.397, 0.77, 0.397, 0.77, 0.3538, 0.7213, 0.3972, 0.7213, 0.342, 0.5014, 0.3309, 0.437, 0.342, 0.4416, 0.4441, 0.5437, 0.3797, 0.5548, 0.3843, 0.5437, 0.3843, 0.5437, 0.3309, 0.506, 0.342, 0.5014, 0.4863, 0.5014, 0.4487, 0.5548, 0.4441, 0.5437, 0.4441, 0.3994, 0.4974, 0.437, 0.4863, 0.4416, 0.4863, 0.4416, 0.4974, 0.506, 0.4863, 0.5014, 0.342, 0.4416, 0.3797, 0.3883, 0.3843, 0.3994, 0.3843, 0.3994, 0.4487, 0.3883, 0.4441, 0.3994, 0.3535, 0.7856, 0.3424, 0.7213, 0.3535, 0.7259, 0.2666, 0.5428, 0.3309, 0.5293, 0.3263, 0.5428, 0.7173, 0.7094, 0.7817, 0.6958, 0.7771, 0.7094, 0.2289, 0.9563, 0.2178, 0.8919, 0.2289, 0.8965, 0.3258, 0.3883, 0.262, 0.4019, 0.2671, 0.3883, 0.5528, 0.8811, 0.5652, 0.945, 0.5528, 0.9398, 0.7817, 0.5684, 0.7127, 0.6958, 0.7127, 0.5684, 0.262, 0.4019, 0.262, 0.5293, 0.2132, 0.5291, 0.3309, 0.4019, 0.3309, 0.5293, 0.262, 0.5293, 0.664, 0.2152, 0.664, 0.3426, 0.6152, 0.3424, 0.4974, 0.9398, 0.4851, 0.876, 0.4974, 0.8811, 0.7278, 0.2016, 0.664, 0.2152, 0.6691, 0.2016, 0.2666, 0.6974, 0.3309, 0.6839, 0.3263, 0.6974, 0.9308, 0.2062, 0.9419, 0.2706, 0.9308, 0.266, 0.6527, 0.7259, 0.6638, 0.7902, 0.6527, 0.7856, 0.6686, 0.3562, 0.7329, 0.3426, 0.7283, 0.3562, 0.3258, 0.5428, 0.262, 0.5565, 0.2671, 0.5428, 0.6536, 0.9514, 0.6412, 0.8875, 0.6536, 0.8926, 0.7127, 0.5684, 0.664, 0.6956, 0.664, 0.5683, 0.7329, 0.2152, 0.664, 0.3426, 0.664, 0.2152, 0.262, 0.5565, 0.262, 0.6839, 0.2132, 0.6837, 0.3309, 0.5565, 0.3309, 0.6839, 0.262, 0.6839, 0.6412, 0.8236, 0.6536, 0.8875, 0.6412, 0.8824, 0.7766, 0.5548, 0.7127, 0.5684, 0.7178, 0.5548, 0.2291, 0.9211, 0.3245, 0.9699, 0.2289, 0.9699, 0.6275, 0.1477, 0.6152, 0.08384, 0.6275, 0.08896, 0.3857, 0.5693, 0.4487, 0.5548, 0.4427, 0.5693, 0.4427, 0.7068, 0.3797, 0.7213, 0.3857, 0.7068, 0.483, 0.6095, 0.4974, 0.6725, 0.483, 0.6665, 0.3454, 0.6095, 0.3797, 0.5548, 0.3857, 0.5693, 0.7278, 0.04742, 0.7817, 0.08384, 0.7693, 0.08896, 0.6691, 0.1892, 0.6152, 0.1528, 0.6275, 0.1477, 0.7693, 0.08896, 0.7817, 0.1528, 0.7693, 0.1477, 0.7278, 0.1892, 0.664, 0.2016, 0.6691, 0.1892, 0.7693, 0.1477, 0.7329, 0.2016, 0.7278, 0.1892, 0.8773, 0.6035, 0.7818, 0.5548, 0.8775, 0.5548, 0.8616, 0.9128, 0.7661, 0.8641, 0.8618, 0.8641, 0.483, 0.6665, 0.4487, 0.7213, 0.4427, 0.7068, 0.3454, 0.6665, 0.3309, 0.6035, 0.3454, 0.6095, 0.4427, 0.5693, 0.4974, 0.6035, 0.483, 0.6095, 0.3857, 0.7068, 0.3309, 0.6725, 0.3454, 0.6665, 0.8351, 0.2706, 0.9306, 0.3193, 0.835, 0.3193, 0.6691, 0.04742, 0.7329, 0.03507, 0.7278, 0.04742, 0.2291, 0.8521, 0.3247, 0.9211, 0.2291, 0.9211, 0.6275, 0.08896, 0.664, 0.03507, 0.6691, 0.04742, 0.8351, 0.2016, 0.9308, 0.2706, 0.8351, 0.2706, 0.8773, 0.6725, 0.7817, 0.6035, 0.8773, 0.6035, 0.8616, 0.9818, 0.766, 0.9128, 0.8616, 0.9128])
me_wpn_hum_dagger_a_0_mesh_003.materials.append(mat_combo)
me_wpn_hum_dagger_a_0_mesh_003.update()
me_wpn_hum_dagger_a_0_mesh_003.normals_split_custom_set([tuple(v) for v in zip(*[iter([4.56e-06, 0.7764, -0.6302, 0.6552, 0.6552, 0.376, 0.549, 0.549, -0.6302, 0.549, 0.549, -0.6302, 0.9266, 3.487e-06, 0.376, 0.7764, -4.401e-06, -0.6302, 0.7764, -4.401e-06, -0.6302, 0.6552, -0.6552, 0.376, 0.549, -0.549, -0.6302, 0.549, -0.549, -0.6302, 4.022e-06, -0.9266, 0.376, -4.695e-06, -0.7764, -0.6302, -4.695e-06, -0.7764, -0.6302, -0.6552, -0.6552, 0.376, -0.549, -0.549, -0.6302, -0.549, -0.549, -0.6302, -0.9266, -3.548e-06, 0.376, -0.7764, 4.408e-06, -0.6302, -3.433e-06, 0.9266, 0.376, -0.6552, 0.6552, 0.376, 2.073e-05, 0.8944, 0.4472, -0.7764, 4.408e-06, -0.6302, -0.6552, 0.6552, 0.376, -0.549, 0.549, -0.6302, -0.549, 0.549, -0.6302, -3.433e-06, 0.9266, 0.376, 4.56e-06, 0.7764, -0.6302, -2.596e-06, 0.8715, -0.4905, 0.6162, 0.6162, -0.4905, 3.703e-05, 0.7892, -0.6141, -0.6162, 0.6162, -0.4905, -2.596e-06, 0.8715, -0.4905, -0.5581, 0.558, -0.6141, 0.8715, 2.65e-06, -0.4905, 0.6162, -0.6162, -0.4905, 0.7892, 1.842e-05, -0.6141, 2.613e-06, -0.8715, -0.4905, -0.6162, -0.6162, -0.4905, -3.698e-05, -0.7892, -0.6141, 0.6552, -0.6552, 0.376, 0.9266, 3.487e-06, 0.376, 0.6325, -0.6324, 0.4472, -0.6552, -0.6552, 0.376, 4.022e-06, -0.9266, 0.376, -0.6324, -0.6325, 0.4472, -0.6552, 0.6552, 0.376, -0.9266, -3.548e-06, 0.376, -0.6325, 0.6324, 0.4472, 0.9266, 3.487e-06, 0.376, 0.6552, 0.6552, 0.376, 0.8944, -2.071e-05, 0.4472, 0.6552, 0.6552, 0.376, -3.433e-06, 0.9266, 0.376, 0.6324, 0.6325, 0.4472, -0.9266, -3.548e-06, 0.376, -0.6552, -0.6552, 0.376, -0.8944, 2.07e-05, 0.4472, 4.022e-06, -0.9266, 0.376, 0.6552, -0.6552, 0.376, -1.979e-05, -0.8944, 0.4472, -0.6162, -0.6162, -0.4905, -0.8715, -2.676e-06, -0.4905, -0.558, -0.5581, -0.6141, 0.6162, -0.6162, -0.4905, 2.613e-06, -0.8715, -0.4905, 0.558, -0.5581, -0.6141, 0.6162, 0.6162, -0.4905, 0.8715, 2.65e-06, -0.4905, 0.558, 0.5581, -0.6141, -0.8715, -2.676e-06, -0.4905, -0.6162, 0.6162, -0.4905, -0.7892, -1.843e-05, -0.6141, -0.6162, 0.6162, -0.4905, -6.537e-07, 0.7764, 0.6302, -2.596e-06, 0.8715, -0.4905, 9.248e-07, 0.9368, 0.3498, -0.6624, 0.6624, 0.3498, 2.187e-05, 0.9117, 0.4109, -0.8715, -2.676e-06, -0.4905, -0.549, 0.549, 0.6302, -0.6162, 0.6162, -0.4905, -9.248e-07, -0.9368, 0.3498, 0.6624, -0.6624, 0.3498, -2.184e-05, -0.9117, 0.4109, -0.6162, -0.6162, -0.4905, -0.7764, -5.421e-07, 0.6302, -0.8715, -2.676e-06, -0.4905, 0.549, -0.549, -0.6302, -4.695e-06, -0.7764, -0.6302, 0.4203, -0.4203, -0.8042, 2.613e-06, -0.8715, -0.4905, -0.549, -0.549, 0.6302, -0.6162, -0.6162, -0.4905, -0.549, 0.549, -0.6302, 4.56e-06, 0.7764, -0.6302, -0.4202, 0.4203, -0.8042, 0.6162, -0.6162, -0.4905, 6.378e-07, -0.7764, 0.6302, 2.613e-06, -0.8715, -0.4905, -0.6624, 0.6624, 0.3498, -0.9368, 9.129e-07, 0.3498, -0.6447, 0.6446, 0.4109, 0.8715, 2.65e-06, -0.4905, 0.549, -0.549, 0.6302, 0.6162, -0.6162, -0.4905, 4.56e-06, 0.7764, -0.6302, 0.549, 0.549, -0.6302, 4.941e-05, 0.5944, -0.8042, 0.6162, 0.6162, -0.4905, 0.7764, 6.537e-07, 0.6302, 0.8715, 2.65e-06, -0.4905, 0.6624, -0.6624, 0.3498, 0.9368, -9.189e-07, 0.3498, 0.6446, -0.6447, 0.4109, -2.596e-06, 0.8715, -0.4905, 0.549, 0.549, 0.6302, 0.6162, 0.6162, -0.4905, -4.695e-06, -0.7764, -0.6302, -0.549, -0.549, -0.6302, -4.947e-05, -0.5944, -0.8042, 0.549, -0.549, 0.6302, 0.7764, 6.537e-07, 0.6302, 0.4203, -0.4203, 0.8042, 6.179e-08, 0.9446, -0.3283, 0.6624, 0.6624, 0.3498, 0.6679, 0.6679, -0.3283, 6.179e-08, 0.9446, -0.3283, 0.6679, 0.6679, -0.3283, 1.474e-05, 0.9243, -0.3817, 0.6679, 0.6679, -0.3283, 0.9368, -9.189e-07, 0.3498, 0.9446, 2.354e-08, -0.3283, -0.549, 0.549, 0.6302, -0.7764, -5.421e-07, 0.6302, -0.4203, 0.4202, 0.8042, 0.9446, 2.354e-08, -0.3283, 0.9368, -9.189e-07, 0.3498, 0.6624, -0.6624, 0.3498, -0.6679, 0.6679, -0.3283, 6.179e-08, 0.9446, -0.3283, -0.6536, 0.6536, -0.3817, 0.6679, -0.6679, -0.3283, 0.6624, -0.6624, 0.3498, -9.248e-07, -0.9368, 0.3498, 0.6679, -0.6679, -0.3283, 1.53e-07, -0.9446, -0.3283, 0.6536, -0.6536, -0.3817, 1.53e-07, -0.9446, -0.3283, -9.248e-07, -0.9368, 0.3498, -0.6624, -0.6624, 0.3498, 6.378e-07, -0.7764, 0.6302, 0.549, -0.549, 0.6302, -2.231e-05, -0.5944, 0.8042, -0.6679, -0.6679, -0.3283, -0.9368, 9.129e-07, 0.3498, -0.9446, 5.59e-08, -0.3283, -6.537e-07, 0.7764, 0.6302, -0.549, 0.549, 0.6302, -4.892e-05, 0.5944, 0.8042, -0.9446, 5.59e-08, -0.3283, -0.9368, 9.129e-07, 0.3498, -0.6624, 0.6624, 0.3498, -0.9446, 5.59e-08, -0.3283, -0.6679, 0.6679, -0.3283, -0.9243, -2.172e-05, -0.3817, -0.6679, 0.6679, -0.3283, -0.6624, 0.6624, 0.3498, 9.248e-07, 0.9368, 0.3498, 1.53e-07, -0.9446, -0.3283, -0.6679, -0.6679, -0.3283, 2.212e-05, -0.9243, -0.3817, -0.7764, -5.421e-07, 0.6302, -0.549, -0.549, 0.6302, -0.5944, 2.237e-05, 0.8042, 0.6679, 0.6679, -0.3283, 0.9446, 2.354e-08, -0.3283, 0.6536, 0.6536, -0.3817, 0.7764, 6.537e-07, 0.6302, 0.549, 0.549, 0.6302, 0.5944, 4.891e-05, 0.8042, -0.6679, -0.6679, -0.3283, -0.9446, 5.59e-08, -0.3283, -0.6536, -0.6536, -0.3817, -0.549, -0.549, 0.6302, 6.378e-07, -0.7764, 0.6302, -0.4202, -0.4203, 0.8042, 0.9446, 2.354e-08, -0.3283, 0.6679, -0.6679, -0.3283, 0.9243, -1.483e-05, -0.3817, 0.549, 0.549, 0.6302, -6.537e-07, 0.7764, 0.6302, 0.4203, 0.4203, 0.8042, -0.7764, 4.408e-06, -0.6302, -0.549, 0.549, -0.6302, -0.5944, -2.24e-05, -0.8042, 0.6624, 0.6624, 0.3498, 9.248e-07, 0.9368, 0.3498, 0.6447, 0.6446, 0.4109, 0.7764, -4.401e-06, -0.6302, 0.549, -0.549, -0.6302, 0.5944, 2.243e-05, -0.8042, -0.6624, -0.6624, 0.3498, -9.248e-07, -0.9368, 0.3498, -0.6447, -0.6446, 0.4109, -0.549, -0.549, -0.6302, -0.7764, 4.408e-06, -0.6302, -0.4203, -0.4203, -0.8042, 0.9368, -9.189e-07, 0.3498, 0.6624, 0.6624, 0.3498, 0.9117, 1.754e-05, 0.4109, 0.549, 0.549, -0.6302, 0.7764, -4.401e-06, -0.6302, 0.4203, 0.4202, -0.8042, -0.9368, 9.129e-07, 0.3498, -0.6624, -0.6624, 0.3498, -0.9117, 2.158e-05, 0.4109, 0.7892, 1.842e-05, -0.6141, 0.6162, -0.6162, -0.4905, 0.558, -0.5581, -0.6141, 3.703e-05, 0.7892, -0.6141, 0.6162, 0.6162, -0.4905, 0.558, 0.5581, -0.6141, 0.558, -0.5581, -0.6141, 2.613e-06, -0.8715, -0.4905, -3.698e-05, -0.7892, -0.6141, -0.7892, -1.843e-05, -0.6141, -0.6162, 0.6162, -0.4905, -0.5581, 0.558, -0.6141, -0.5581, 0.558, -0.6141, -2.596e-06, 0.8715, -0.4905, 3.703e-05, 0.7892, -0.6141, -3.698e-05, -0.7892, -0.6141, -0.6162, -0.6162, -0.4905, -0.558, -0.5581, -0.6141, -0.558, -0.5581, -0.6141, -0.8715, -2.676e-06, -0.4905, -0.7892, -1.843e-05, -0.6141, 0.558, 0.5581, -0.6141, 0.8715, 2.65e-06, -0.4905, 0.7892, 1.842e-05, -0.6141, -6.537e-07, 0.7764, 0.6302, -0.6162, 0.6162, -0.4905, -0.549, 0.549, 0.6302, -0.549, 0.549, 0.6302, -0.8715, -2.676e-06, -0.4905, -0.7764, -5.421e-07, 0.6302, -0.7764, -5.421e-07, 0.6302, -0.6162, -0.6162, -0.4905, -0.549, -0.549, 0.6302, -0.549, -0.549, 0.6302, 2.613e-06, -0.8715, -0.4905, 6.378e-07, -0.7764, 0.6302, 6.378e-07, -0.7764, 0.6302, 0.6162, -0.6162, -0.4905, 0.549, -0.549, 0.6302, 0.549, -0.549, 0.6302, 0.8715, 2.65e-06, -0.4905, 0.7764, 6.537e-07, 0.6302, 0.7764, 6.537e-07, 0.6302, 0.6162, 0.6162, -0.4905, 0.549, 0.549, 0.6302, 0.549, 0.549, 0.6302, -2.596e-06, 0.8715, -0.4905, -6.537e-07, 0.7764, 0.6302, -0.4202, -0.4203, 0.8042, 6.378e-07, -0.7764, 0.6302, -2.231e-05, -0.5944, 0.8042, -0.4203, 0.4202, 0.8042, -0.7764, -5.421e-07, 0.6302, -0.5944, 2.237e-05, 0.8042, -0.5944, 2.237e-05, 0.8042, -0.549, -0.549, 0.6302, -0.4202, -0.4203, 0.8042, -4.892e-05, 0.5944, 0.8042, -0.549, 0.549, 0.6302, -0.4203, 0.4202, 0.8042, 0.5944, 4.891e-05, 0.8042, 0.549, 0.549, 0.6302, 0.4203, 0.4203, 0.8042, 0.4203, 0.4203, 0.8042, -6.537e-07, 0.7764, 0.6302, -4.892e-05, 0.5944, 0.8042, -2.231e-05, -0.5944, 0.8042, 0.549, -0.549, 0.6302, 0.4203, -0.4203, 0.8042, 0.4203, -0.4203, 0.8042, 0.7764, 6.537e-07, 0.6302, 0.5944, 4.891e-05, 0.8042, 1.474e-05, 0.9243, -0.3817, 0.6679, 0.6679, -0.3283, 0.6536, 0.6536, -0.3817, 0.6536, -0.6536, -0.3817, 1.53e-07, -0.9446, -0.3283, 2.212e-05, -0.9243, -0.3817, 0.6536, 0.6536, -0.3817, 0.9446, 2.354e-08, -0.3283, 0.9243, -1.483e-05, -0.3817, 0.9243, -1.483e-05, -0.3817, 0.6679, -0.6679, -0.3283, 0.6536, -0.6536, -0.3817, -2.184e-05, -0.9117, 0.4109, 0.6624, -0.6624, 0.3498, 0.6446, -0.6447, 0.4109, 0.6446, -0.6447, 0.4109, 0.9368, -9.189e-07, 0.3498, 0.9117, 1.754e-05, 0.4109, 0.9368, -9.189e-07, 0.3498, 0.6679, 0.6679, -0.3283, 0.6624, 0.6624, 0.3498, 0.6624, -0.6624, 0.3498, 0.6679, -0.6679, -0.3283, 0.9446, 2.354e-08, -0.3283, -9.248e-07, -0.9368, 0.3498, 1.53e-07, -0.9446, -0.3283, 0.6679, -0.6679, -0.3283, -0.6624, -0.6624, 0.3498, -0.6679, -0.6679, -0.3283, 1.53e-07, -0.9446, -0.3283, -0.6447, -0.6446, 0.4109, -9.248e-07, -0.9368, 0.3498, -2.184e-05, -0.9117, 0.4109, -0.9117, 2.158e-05, 0.4109, -0.6624, -0.6624, 0.3498, -0.6447, -0.6446, 0.4109, -0.6536, 0.6536, -0.3817, 6.179e-08, 0.9446, -0.3283, 1.474e-05, 0.9243, -0.3817, -0.9243, -2.172e-05, -0.3817, -0.6679, 0.6679, -0.3283, -0.6536, 0.6536, -0.3817, 2.212e-05, -0.9243, -0.3817, -0.6679, -0.6679, -0.3283, -0.6536, -0.6536, -0.3817, -0.6536, -0.6536, -0.3817, -0.9446, 5.59e-08, -0.3283, -0.9243, -2.172e-05, -0.3817, 2.187e-05, 0.9117, 0.4109, -0.6624, 0.6624, 0.3498, -0.6447, 0.6446, 0.4109, -0.6447, 0.6446, 0.4109, -0.9368, 9.129e-07, 0.3498, -0.9117, 2.158e-05, 0.4109, 0.6624, 0.6624, 0.3498, 6.179e-08, 0.9446, -0.3283, 9.248e-07, 0.9368, 0.3498, -0.9368, 9.129e-07, 0.3498, -0.6679, -0.6679, -0.3283, -0.6624, -0.6624, 0.3498, -0.6624, 0.6624, 0.3498, -0.6679, 0.6679, -0.3283, -0.9446, 5.59e-08, -0.3283, 9.248e-07, 0.9368, 0.3498, 6.179e-08, 0.9446, -0.3283, -0.6679, 0.6679, -0.3283, 0.6447, 0.6446, 0.4109, 9.248e-07, 0.9368, 0.3498, 2.187e-05, 0.9117, 0.4109, 0.9117, 1.754e-05, 0.4109, 0.6624, 0.6624, 0.3498, 0.6447, 0.6446, 0.4109, -0.6552, 0.6552, 0.376, -0.7764, 4.408e-06, -0.6302, -0.9266, -3.548e-06, 0.376, 0.4203, -0.4203, -0.8042, -4.695e-06, -0.7764, -0.6302, -4.947e-05, -0.5944, -0.8042, 0.6325, -0.6324, 0.4472, 0.9266, 3.487e-06, 0.376, 0.8944, -2.071e-05, 0.4472, -0.6325, 0.6324, 0.4472, -0.9266, -3.548e-06, 0.376, -0.8944, 2.07e-05, 0.4472, 0.6324, 0.6325, 0.4472, -3.433e-06, 0.9266, 0.376, 2.073e-05, 0.8944, 0.4472, -1.979e-05, -0.8944, 0.4472, 0.6552, -0.6552, 0.376, 0.6325, -0.6324, 0.4472, -0.5944, -2.24e-05, -0.8042, -0.549, 0.549, -0.6302, -0.4202, 0.4203, -0.8042, 0.5944, 2.243e-05, -0.8042, 0.549, -0.549, -0.6302, 0.4203, -0.4203, -0.8042, -0.4202, 0.4203, -0.8042, 4.56e-06, 0.7764, -0.6302, 4.941e-05, 0.5944, -0.8042, 0.4203, 0.4202, -0.8042, 0.7764, -4.401e-06, -0.6302, 0.5944, 2.243e-05, -0.8042, 4.941e-05, 0.5944, -0.8042, 0.549, 0.549, -0.6302, 0.4203, 0.4202, -0.8042, 0.6552, -0.6552, 0.376, 0.7764, -4.401e-06, -0.6302, 0.9266, 3.487e-06, 0.376, -0.6552, -0.6552, 0.376, -4.695e-06, -0.7764, -0.6302, 4.022e-06, -0.9266, 0.376, 2.073e-05, 0.8944, 0.4472, -0.6552, 0.6552, 0.376, -0.6325, 0.6324, 0.4472, -0.6324, -0.6325, 0.4472, 4.022e-06, -0.9266, 0.376, -1.979e-05, -0.8944, 0.4472, 0.8944, -2.071e-05, 0.4472, 0.6552, 0.6552, 0.376, 0.6324, 0.6325, 0.4472, -0.8944, 2.07e-05, 0.4472, -0.6552, -0.6552, 0.376, -0.6324, -0.6325, 0.4472, 0.6552, 0.6552, 0.376, 4.56e-06, 0.7764, -0.6302, -3.433e-06, 0.9266, 0.376, -0.4203, -0.4203, -0.8042, -0.7764, 4.408e-06, -0.6302, -0.5944, -2.24e-05, -0.8042, -3.433e-06, 0.9266, 0.376, -0.549, 0.549, -0.6302, -0.6552, 0.6552, 0.376, -4.947e-05, -0.5944, -0.8042, -0.549, -0.549, -0.6302, -0.4203, -0.4203, -0.8042, 0.9266, 3.487e-06, 0.376, 0.549, 0.549, -0.6302, 0.6552, 0.6552, 0.376, 4.022e-06, -0.9266, 0.376, 0.549, -0.549, -0.6302, 0.6552, -0.6552, 0.376, -0.9266, -3.548e-06, 0.376, -0.549, -0.549, -0.6302, -0.6552, -0.6552, 0.376])] * 3)])
arm_armature = bpy.data.armatures.new('Armature')  # bones are not reproduced

# ---- objects
ob_armature = bpy.data.objects.new('Armature', arm_armature)
ob_wpn_hum_dagger_a_0_mesh_silver = bpy.data.objects.new('WPN_HUM_Dagger_A_0_Mesh.Silver', me_wpn_hum_dagger_a_0_mesh_001)
ob_wpn_hum_dagger_a_0_mesh_red = bpy.data.objects.new('WPN_HUM_Dagger_A_0_Mesh.Red', me_wpn_hum_dagger_a_0_mesh_002)
ob_wpn_hum_dagger_a_0_mesh_black = bpy.data.objects.new('WPN_HUM_Dagger_A_0_Mesh.Black', me_wpn_hum_dagger_a_0_mesh_003)

# ---- transforms, parenting, visibility, modifiers, constraints
ob_armature.location = (0.0, 0.0, 0.0)
ob_armature.rotation_euler = (1.571, -0.0, 0.0)
ob_wpn_hum_dagger_a_0_mesh_silver.location = (0.0, -0.003016, 0.0)
ob_wpn_hum_dagger_a_0_mesh_silver.rotation_euler = (1.571, -0.0, 0.0)
_vg = ob_wpn_hum_dagger_a_0_mesh_silver.vertex_groups.new(name='Black')
_vg = ob_wpn_hum_dagger_a_0_mesh_silver.vertex_groups.new(name='Silver')
_vg = ob_wpn_hum_dagger_a_0_mesh_silver.vertex_groups.new(name='Blade')
ob_wpn_hum_dagger_a_0_mesh_red.location = (0.0, -0.003016, 0.0)
ob_wpn_hum_dagger_a_0_mesh_red.rotation_euler = (1.571, -0.0, 0.0)
_vg = ob_wpn_hum_dagger_a_0_mesh_red.vertex_groups.new(name='Black')
_vg = ob_wpn_hum_dagger_a_0_mesh_red.vertex_groups.new(name='Silver')
_vg = ob_wpn_hum_dagger_a_0_mesh_red.vertex_groups.new(name='Blade')
ob_wpn_hum_dagger_a_0_mesh_black.location = (0.0, -0.003016, 0.0)
ob_wpn_hum_dagger_a_0_mesh_black.rotation_euler = (1.571, -0.0, 0.0)
_vg = ob_wpn_hum_dagger_a_0_mesh_black.vertex_groups.new(name='Black')
_vg = ob_wpn_hum_dagger_a_0_mesh_black.vertex_groups.new(name='Silver')
_vg = ob_wpn_hum_dagger_a_0_mesh_black.vertex_groups.new(name='Blade')

# ---- collection membership
col_collection.objects.link(ob_armature)
col_collection.objects.link(ob_wpn_hum_dagger_a_0_mesh_silver)
col_collection.objects.link(ob_wpn_hum_dagger_a_0_mesh_red)
col_collection.objects.link(ob_wpn_hum_dagger_a_0_mesh_black)

# ---- scene / render settings (as saved in the file)
scene.frame_start = 1; scene.frame_end = 250; scene.frame_set(1)
scene.render.engine = 'CYCLES'
scene.cycles.sampling_pattern = 'TABULATED_SOBOL'
scene.view_settings.view_transform = 'Filmic'
bpy.context.view_layer.update()

# ---- added for rendering (the .blend has no active camera and no usable light): camera, sun
cam_auto = bpy.data.cameras.new('AutoCamera')
cam_auto.lens = 50.0
cam_auto.sensor_width = 36.0
cam_auto.clip_end = 1000.0
ob_auto_camera = bpy.data.objects.new('AutoCamera', cam_auto)
scene.collection.objects.link(ob_auto_camera)
ob_auto_camera.location = (1.11306, -0.896924, 0.908774)
ob_auto_camera.rotation_euler = (1.09748, -7.21219e-08, 0.694738)
scene.camera = ob_auto_camera
light_auto_sun = bpy.data.lights.new('AutoSun', 'SUN')
light_auto_sun.energy = 3.0
light_auto_sun.angle = 0.0523599
ob_auto_sun = bpy.data.objects.new('AutoSun', light_auto_sun)
scene.collection.objects.link(ob_auto_sun)
ob_auto_sun.rotation_euler = (0.872665, 0.174533, 0.523599)
bpy.context.view_layer.update()
